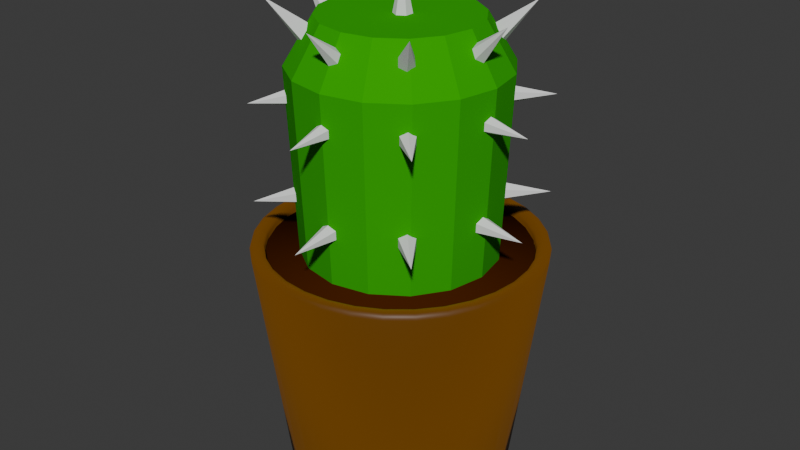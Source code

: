 # Source: plant.pot.blend  (saved by Blender 4.4.32; exported with 4.5.12 LTS)
import bpy
from mathutils import Matrix  # noqa: F401  (used for matrix-valued properties, if any)

bpy.ops.wm.read_factory_settings(use_empty=True)
scene = bpy.context.scene
scene.name = 'Scene'

# ---- collections
col_collection = bpy.data.collections.new('Collection'); scene.collection.children.link(col_collection)
col_collection_2 = bpy.data.collections.new('Collection 2'); scene.collection.children.link(col_collection_2)
col_collection_3 = bpy.data.collections.new('Collection 3'); scene.collection.children.link(col_collection_3)

# ---- materials (node trees are filled in below, after node groups)
mat_pot = bpy.data.materials.new('Pot')
mat_dirt = bpy.data.materials.new('Dirt')
mat_material = bpy.data.materials.new('Material')

# ---- material node trees
mat_pot.use_nodes = True; mat_pot.node_tree.nodes.clear()
_N = mat_pot.node_tree.nodes; _L = mat_pot.node_tree.links
n0 = _N.new('ShaderNodeBsdfPrincipled'); n0.name = 'Principled BSDF'; n0.location = (10, 300)
n0.inputs[0].default_value = (0.1502, 0.05485, 0.0, 1.0)
n0.inputs[7].default_value = 1.0
n0.inputs[13].default_value = 0.443
n1 = _N.new('ShaderNodeOutputMaterial'); n1.name = 'Material Output'; n1.location = (300, 300)
_L.new(n0.outputs[0], n1.inputs[0])
n1.is_active_output = True
mat_dirt.use_nodes = True; mat_dirt.node_tree.nodes.clear()
_N = mat_dirt.node_tree.nodes; _L = mat_dirt.node_tree.links
n0 = _N.new('ShaderNodeBsdfPrincipled'); n0.name = 'Principled BSDF'; n0.location = (10, 300)
n0.inputs[0].default_value = (0.06056, 0.01282, 0.0, 1.0)
n0.inputs[2].default_value = 1.0
n0.inputs[13].default_value = 0.0
n1 = _N.new('ShaderNodeOutputMaterial'); n1.name = 'Material Output'; n1.location = (300, 300)
_L.new(n0.outputs[0], n1.inputs[0])
n1.is_active_output = True
mat_material.use_nodes = True; mat_material.node_tree.nodes.clear()
_N = mat_material.node_tree.nodes; _L = mat_material.node_tree.links
n0 = _N.new('ShaderNodeBsdfPrincipled'); n0.name = 'Principled BSDF'; n0.location = (10, 300)
n0.inputs[0].default_value = (0.0212, 0.3957, 0.0, 1.0)
n0.inputs[2].default_value = 1.0
n0.inputs[3].default_value = 1.0
n1 = _N.new('ShaderNodeOutputMaterial'); n1.name = 'Material Output'; n1.location = (300, 300)
_L.new(n0.outputs[0], n1.inputs[0])
n1.is_active_output = True

# ---- world
world_world = bpy.data.worlds.new('World'); scene.world = world_world
world_world.use_nodes = True; world_world.node_tree.nodes.clear()
_N = world_world.node_tree.nodes; _L = world_world.node_tree.links
n0 = _N.new('ShaderNodeOutputWorld'); n0.name = 'World Output'; n0.location = (300, 300)
n1 = _N.new('ShaderNodeBackground'); n1.name = 'Background'; n1.location = (10, 300)
n1.inputs[0].default_value = (0.05088, 0.05088, 0.05088, 1.0)
_L.new(n1.outputs[0], n0.inputs[0])
n0.is_active_output = True
world_world.color = (0.05088, 0.05088, 0.05088)
world_world.sun_shadow_jitter_overblur = 0.0

# ---- meshes
me_cylinder = bpy.data.meshes.new('Cylinder')
me_cylinder.from_pydata([(-1.795e-10, 0.1186, -0.1189), (-4.484e-12, 0.1492, 0.1189), (-2.155e-11, 0.1438, 0.125), (0.0, 0.148, 0.1232), (0.02315, 0.1164, -0.1189), (0.02806, 0.1411, 0.125), (0.02911, 0.1463, 0.1189), (0.02887, 0.1451, 0.1232), (0.0454, 0.1096, -0.1189), (0.05504, 0.1329, 0.125), (0.0571, 0.1379, 0.1189), (0.05662, 0.1367, 0.1232), (0.06592, 0.09865, -0.1189), (0.07991, 0.1196, 0.125), (0.0829, 0.1241, 0.1189), (0.0822, 0.123, 0.1232), (0.08389, 0.08389, -0.1189), (0.1017, 0.1017, 0.125), (0.1055, 0.1055, 0.1189), (0.1046, 0.1046, 0.1232), (0.09865, 0.06592, -0.1189), (0.1196, 0.07991, 0.125), (0.1241, 0.0829, 0.1189), (0.123, 0.0822, 0.1232), (0.1096, 0.0454, -0.1189), (0.1329, 0.05504, 0.125), (0.1379, 0.0571, 0.1189), (0.1367, 0.05662, 0.1232), (0.1164, 0.02315, -0.1189), (0.1411, 0.02806, 0.125), (0.1463, 0.02911, 0.1189), (0.1451, 0.02887, 0.1232), (0.1186, -5.84e-10, -0.1189), (0.1438, -1.15e-10, 0.125), (0.1492, -1.459e-11, 0.1189), (0.148, -4.366e-11, 0.1232), (0.1164, -0.02315, -0.1189), (0.1411, -0.02806, 0.125), (0.1463, -0.02911, 0.1189), (0.1451, -0.02887, 0.1232), (0.1096, -0.0454, -0.1189), (0.1329, -0.05504, 0.125), (0.1379, -0.0571, 0.1189), (0.1367, -0.05662, 0.1232), (0.09865, -0.06592, -0.1189), (0.1196, -0.07991, 0.125), (0.1241, -0.0829, 0.1189), (0.123, -0.0822, 0.1232), (0.08389, -0.08389, -0.1189), (0.1017, -0.1017, 0.125), (0.1055, -0.1055, 0.1189), (0.1046, -0.1046, 0.1232), (0.06592, -0.09865, -0.1189), (0.07991, -0.1196, 0.125), (0.0829, -0.1241, 0.1189), (0.0822, -0.123, 0.1232), (0.0454, -0.1096, -0.1189), (0.05504, -0.1329, 0.125), (0.0571, -0.1379, 0.1189), (0.05662, -0.1367, 0.1232), (0.02315, -0.1164, -0.1189), (0.1079, -0.02147, -0.1258), (0.02806, -0.1411, 0.125), (0.02911, -0.1463, 0.1189), (0.02887, -0.1451, 0.1232), (-1.795e-10, -0.1186, -0.1189), (0.11, -4.235e-10, -0.1258), (-2.155e-11, -0.1438, 0.125), (-4.484e-12, -0.1492, 0.1189), (0.0, -0.148, 0.1232), (-0.02315, -0.1164, -0.1189), (0.1079, 0.02147, -0.1258), (-0.02806, -0.1411, 0.125), (-0.02911, -0.1463, 0.1189), (-0.02887, -0.1451, 0.1232), (-0.0454, -0.1096, -0.1189), (0.1017, 0.04211, -0.1258), (-0.1017, 0.04211, -0.1258), (-0.05504, -0.1329, 0.125), (-0.0571, -0.1379, 0.1189), (-0.05662, -0.1367, 0.1232), (-0.06592, -0.09865, -0.1189), (-0.06548, -0.098, -0.125), (-0.06548, -0.098, -0.125), (-0.07991, -0.1196, 0.125), (-0.0829, -0.1241, 0.1189), (-0.0822, -0.123, 0.1232), (-0.08389, -0.08389, -0.1189), (0.06113, 0.09149, -0.1258), (0.09149, 0.06113, -0.1258), (-0.1017, -0.1017, 0.125), (-0.1055, -0.1055, 0.1189), (-0.1046, -0.1046, 0.1232), (-0.09865, -0.06592, -0.1189), (-0.1196, -0.07991, 0.125), (-0.1241, -0.0829, 0.1189), (-0.123, -0.0822, 0.1232), (-0.1096, -0.0454, -0.1189), (-0.1089, -0.0451, -0.125), (0.04211, 0.1017, -0.1258), (-0.1089, -0.0451, -0.125), (-0.1329, -0.05504, 0.125), (-0.1379, -0.0571, 0.1189), (-0.1367, -0.05662, 0.1232), (-0.1164, -0.02315, -0.1189), (-0.1156, -0.02299, -0.125), (-2.636e-10, 0.11, -0.1258), (-0.1156, -0.02299, -0.125), (-0.1411, -0.02806, 0.125), (-0.1463, -0.02911, 0.1189), (-0.1451, -0.02887, 0.1232), (-0.1179, -5.986e-10, -0.125), (-0.1186, -5.84e-10, -0.1189), (-0.1179, -5.986e-10, -0.125), (0.02147, 0.1079, -0.1258), (-0.1179, -5.986e-10, -0.125), (-0.1438, -1.15e-10, 0.125), (-0.1492, -1.459e-11, 0.1189), (-0.148, -4.366e-11, 0.1232), (-0.1164, 0.02315, -0.1189), (-0.1156, 0.02299, -0.125), (0.07781, 0.07781, -0.1258), (-0.1156, 0.02299, -0.125), (-0.1411, 0.02806, 0.125), (-0.1463, 0.02911, 0.1189), (-0.1451, 0.02887, 0.1232), (-0.1089, 0.0451, -0.125), (-0.1096, 0.0454, -0.1189), (-0.1089, 0.0451, -0.125), (-0.1017, -0.04211, -0.1258), (-0.1079, -0.02147, -0.1258), (-0.1329, 0.05504, 0.125), (-0.1379, 0.0571, 0.1189), (-0.1367, 0.05662, 0.1232), (-0.098, 0.06548, -0.125), (-0.09865, 0.06592, -0.1189), (-0.098, 0.06548, -0.125), (-0.06113, -0.09149, -0.1258), (-0.09149, -0.06113, -0.1258), (-0.07781, -0.07781, -0.1258), (-0.098, 0.06548, -0.125), (-0.1196, 0.07991, 0.125), (-0.1241, 0.0829, 0.1189), (-0.123, 0.0822, 0.1232), (-0.08334, 0.08334, -0.125), (-0.08389, 0.08389, -0.1189), (-0.08334, 0.08334, -0.125), (-0.04211, -0.1017, -0.1258), (-0.02147, -0.1079, -0.1258), (-0.08334, 0.08334, -0.125), (-0.1017, 0.1017, 0.125), (-0.1055, 0.1055, 0.1189), (-0.1046, 0.1046, 0.1232), (-0.06548, 0.098, -0.125), (-0.06592, 0.09865, -0.1189), (-0.06548, 0.098, -0.125), (0.02147, -0.1079, -0.1258), (0.04211, -0.1017, -0.1258), (-2.636e-10, -0.11, -0.1258), (-0.06548, 0.098, -0.125), (-0.07991, 0.1196, 0.125), (-0.0829, 0.1241, 0.1189), (-0.0822, 0.123, 0.1232), (-0.0454, 0.1096, -0.1189), (0.07781, -0.07781, -0.1258), (0.06113, -0.09149, -0.1258), (-0.05504, 0.1329, 0.125), (-0.0571, 0.1379, 0.1189), (-0.05662, 0.1367, 0.1232), (-0.02315, 0.1164, -0.1189), (0.09149, -0.06113, -0.1258), (0.1017, -0.04211, -0.1258), (-0.02806, 0.1411, 0.125), (-0.02911, 0.1463, 0.1189), (-0.02887, 0.1451, 0.1232), (0.02618, 0.1316, 0.1189), (0.02738, 0.1377, 0.125), (0.02653, 0.1334, 0.1232), (-3.371e-11, 0.1403, 0.125), (-1.062e-10, 0.1342, 0.1189), (-6.548e-11, 0.136, 0.1232), (0.05135, 0.124, 0.1189), (0.05371, 0.1297, 0.125), (0.05204, 0.1256, 0.1232), (0.07454, 0.1116, 0.1189), (0.07797, 0.1167, 0.125), (0.07555, 0.1131, 0.1232), (0.09488, 0.09488, 0.1189), (0.09924, 0.09924, 0.125), (0.09616, 0.09616, 0.1232), (0.1116, 0.07454, 0.1189), (0.1167, 0.07797, 0.125), (0.1131, 0.07555, 0.1232), (0.124, 0.05135, 0.1189), (0.1297, 0.05371, 0.125), (0.1256, 0.05204, 0.1232), (0.1316, 0.02618, 0.1189), (0.1377, 0.02738, 0.125), (0.1334, 0.02653, 0.1232), (0.1342, -2.947e-10, 0.1189), (0.1403, -1.798e-10, 0.125), (0.136, -2.619e-10, 0.1232), (0.1316, -0.02618, 0.1189), (0.1377, -0.02738, 0.125), (0.1334, -0.02653, 0.1232), (0.124, -0.05135, 0.1189), (0.1297, -0.05371, 0.125), (0.1256, -0.05204, 0.1232), (0.1116, -0.07454, 0.1189), (0.1167, -0.07797, 0.125), (0.1131, -0.07555, 0.1232), (0.09488, -0.09488, 0.1189), (0.09924, -0.09924, 0.125), (0.09616, -0.09616, 0.1232), (0.07454, -0.1116, 0.1189), (0.07797, -0.1167, 0.125), (0.07555, -0.1131, 0.1232), (0.05135, -0.124, 0.1189), (0.05371, -0.1297, 0.125), (0.05204, -0.1256, 0.1232), (0.02618, -0.1316, 0.1189), (0.02738, -0.1377, 0.125), (0.02653, -0.1334, 0.1232), (-1.062e-10, -0.1342, 0.1189), (-3.371e-11, -0.1403, 0.125), (-6.548e-11, -0.136, 0.1232), (-0.02618, -0.1316, 0.1189), (-0.02738, -0.1377, 0.125), (-0.02653, -0.1334, 0.1232), (-0.05135, -0.124, 0.1189), (-0.05371, -0.1297, 0.125), (-0.05204, -0.1256, 0.1232), (-0.07454, -0.1116, 0.1189), (-0.07797, -0.1167, 0.125), (-0.07555, -0.1131, 0.1232), (-0.09488, -0.09488, 0.1189), (-0.09924, -0.09924, 0.125), (-0.09616, -0.09616, 0.1232), (-0.1116, -0.07454, 0.1189), (-0.1167, -0.07797, 0.125), (-0.1131, -0.07555, 0.1232), (-0.124, -0.05135, 0.1189), (-0.1297, -0.05371, 0.125), (-0.1256, -0.05204, 0.1232), (-0.1316, -0.02618, 0.1189), (-0.1377, -0.02738, 0.125), (-0.1334, -0.02653, 0.1232), (-0.1342, -2.947e-10, 0.1189), (-0.1403, -1.798e-10, 0.125), (-0.136, -2.619e-10, 0.1232), (-0.1316, 0.02618, 0.1189), (-0.1377, 0.02738, 0.125), (-0.1334, 0.02653, 0.1232), (-0.124, 0.05135, 0.1189), (-0.1297, 0.05371, 0.125), (-0.1256, 0.05204, 0.1232), (-0.1116, 0.07454, 0.1189), (-0.1167, 0.07797, 0.125), (-0.1131, 0.07555, 0.1232), (-0.09488, 0.09488, 0.1189), (-0.09924, 0.09924, 0.125), (-0.09616, 0.09616, 0.1232), (-0.07454, 0.1116, 0.1189), (-0.07797, 0.1167, 0.125), (-0.07555, 0.1131, 0.1232), (-0.05135, 0.124, 0.1189), (-0.05371, 0.1297, 0.125), (-0.05204, 0.1256, 0.1232), (-0.02618, 0.1316, 0.1189), (-0.02738, 0.1377, 0.125), (-0.02653, 0.1334, 0.1232), (0.02607, 0.1311, 0.1068), (0.02618, 0.1316, 0.113), (0.02582, 0.1298, 0.1086), (-1.549e-10, 0.1342, 0.113), (-1.52e-10, 0.1336, 0.1068), (-2.183e-10, 0.1324, 0.1086), (0.05114, 0.1235, 0.1068), (0.05135, 0.124, 0.113), (0.05066, 0.1223, 0.1086), (0.07425, 0.1111, 0.1068), (0.07454, 0.1116, 0.113), (0.07354, 0.1101, 0.1086), (0.0945, 0.0945, 0.1068), (0.09488, 0.09488, 0.113), (0.0936, 0.0936, 0.1086), (0.1111, 0.07425, 0.1068), (0.1116, 0.07454, 0.113), (0.1101, 0.07354, 0.1086), (0.1235, 0.05114, 0.1068), (0.124, 0.05135, 0.113), (0.1223, 0.05066, 0.1086), (0.1311, 0.02607, 0.1068), (0.1316, 0.02618, 0.113), (0.1298, 0.02582, 0.1086), (0.1336, -4.713e-10, 0.1068), (0.1342, -2.947e-10, 0.113), (0.1324, -3.42e-10, 0.1086), (0.1311, -0.02607, 0.1068), (0.1316, -0.02618, 0.113), (0.1298, -0.02582, 0.1086), (0.1235, -0.05114, 0.1068), (0.124, -0.05135, 0.113), (0.1223, -0.05066, 0.1086), (0.1111, -0.07425, 0.1068), (0.1116, -0.07454, 0.113), (0.1101, -0.07354, 0.1086), (0.0945, -0.0945, 0.1068), (0.09488, -0.09488, 0.113), (0.0936, -0.0936, 0.1086), (0.07425, -0.1111, 0.1068), (0.07454, -0.1116, 0.113), (0.07354, -0.1101, 0.1086), (0.05114, -0.1235, 0.1068), (0.05135, -0.124, 0.113), (0.05066, -0.1223, 0.1086), (0.02607, -0.1311, 0.1068), (0.02618, -0.1316, 0.113), (0.02582, -0.1298, 0.1086), (-3.045e-11, -0.1336, 0.1068), (-1.549e-10, -0.1342, 0.113), (-1.819e-10, -0.1324, 0.1086), (-0.02607, -0.1311, 0.1068), (-0.02618, -0.1316, 0.113), (-0.02582, -0.1298, 0.1086), (-0.05114, -0.1235, 0.1068), (-0.05135, -0.124, 0.113), (-0.05066, -0.1223, 0.1086), (-0.07425, -0.1111, 0.1068), (-0.07454, -0.1116, 0.113), (-0.07354, -0.1101, 0.1086), (-0.0945, -0.0945, 0.1068), (-0.09488, -0.09488, 0.113), (-0.0936, -0.0936, 0.1086), (-0.1111, -0.07425, 0.1068), (-0.1116, -0.07454, 0.113), (-0.1101, -0.07354, 0.1086), (-0.1235, -0.05114, 0.1068), (-0.124, -0.05135, 0.113), (-0.1223, -0.05066, 0.1086), (-0.1311, -0.02607, 0.1068), (-0.1316, -0.02618, 0.113), (-0.1298, -0.02582, 0.1086), (-0.1336, -3.498e-10, 0.1068), (-0.1342, -2.947e-10, 0.113), (-0.1324, -3.056e-10, 0.1086), (-0.1311, 0.02607, 0.1068), (-0.1316, 0.02618, 0.113), (-0.1298, 0.02582, 0.1086), (-0.1235, 0.05114, 0.1068), (-0.124, 0.05135, 0.113), (-0.1223, 0.05066, 0.1086), (-0.1111, 0.07425, 0.1068), (-0.1116, 0.07454, 0.113), (-0.1101, 0.07354, 0.1086), (-0.0945, 0.0945, 0.1068), (-0.09488, 0.09488, 0.113), (-0.0936, 0.0936, 0.1086), (-0.07425, 0.1111, 0.1068), (-0.07454, 0.1116, 0.113), (-0.07354, 0.1101, 0.1086), (-0.05114, 0.1235, 0.1068), (-0.05135, 0.124, 0.113), (-0.05066, 0.1223, 0.1086), (-0.02607, 0.1311, 0.1068), (-0.02618, 0.1316, 0.113), (-0.02582, 0.1298, 0.1086), (-0.06548, -0.098, -0.125), (-0.06548, -0.098, -0.125), (-0.06548, -0.098, -0.125), (-0.06548, -0.098, -0.125), (-0.06548, -0.098, -0.125), (-0.06548, -0.098, -0.125), (-0.06548, -0.098, -0.125), (-0.06548, -0.098, -0.125), (-0.06548, -0.098, -0.125), (-0.098, -0.06548, -0.125), (-0.098, -0.06548, -0.125), (-0.1089, -0.0451, -0.125), (-0.1089, -0.0451, -0.125), (-0.1089, -0.0451, -0.125), (-0.1089, -0.0451, -0.125), (-0.1089, -0.0451, -0.125), (-0.1089, -0.0451, -0.125), (-0.1156, -0.02299, -0.125), (-0.1156, -0.02299, -0.125), (-0.1156, -0.02299, -0.125), (-0.1156, -0.02299, -0.125), (-0.1156, -0.02299, -0.125), (-0.1179, -5.986e-10, -0.125), (-0.1179, -5.986e-10, -0.125), (-0.1179, -5.986e-10, -0.125), (-0.1179, -5.986e-10, -0.125), (-0.1179, -5.986e-10, -0.125), (-0.1156, 0.02299, -0.125), (-0.1156, 0.02299, -0.125), (-0.1156, 0.02299, -0.125), (-0.1156, 0.02299, -0.125), (-0.1156, 0.02299, -0.125), (-0.1156, 0.02299, -0.125), (-0.1089, 0.0451, -0.125), (-0.1089, 0.0451, -0.125), (-0.1089, 0.0451, -0.125), (-0.1089, 0.0451, -0.125), (-0.1089, 0.0451, -0.125), (-0.1089, 0.0451, -0.125), (-0.1089, 0.0451, -0.125), (-0.1089, 0.0451, -0.125), (-0.098, 0.06548, -0.125), (-0.098, 0.06548, -0.125), (-0.098, 0.06548, -0.125), (-0.098, 0.06548, -0.125), (-0.098, 0.06548, -0.125), (-0.098, 0.06548, -0.125), (-0.098, 0.06548, -0.125), (-0.098, 0.06548, -0.125), (-0.098, 0.06548, -0.125), (-0.08334, 0.08334, -0.125), (-0.08334, 0.08334, -0.125), (-0.08334, 0.08334, -0.125), (-0.08334, 0.08334, -0.125), (-0.08334, 0.08334, -0.125), (-0.08334, 0.08334, -0.125), (-0.08334, 0.08334, -0.125), (-0.08334, 0.08334, -0.125), (-0.08334, 0.08334, -0.125), (-0.06548, -0.098, -0.125), (-0.06548, -0.098, -0.125), (-0.06548, -0.098, -0.125), (-0.098, -0.06548, -0.125), (-0.1089, -0.0451, -0.125), (-0.1089, -0.0451, -0.125), (-0.1089, -0.0451, -0.125), (-0.1156, -0.02299, -0.125), (-0.1156, -0.02299, -0.125), (-0.1156, -0.02299, -0.125), (-0.1179, -5.986e-10, -0.125), (-0.1179, -5.986e-10, -0.125), (-0.1179, -5.986e-10, -0.125), (-0.1156, 0.02299, -0.125), (-0.1156, 0.02299, -0.125), (-0.1156, 0.02299, -0.125), (-0.1089, 0.0451, -0.125), (-0.1089, 0.0451, -0.125), (-0.1089, 0.0451, -0.125), (-0.1079, 0.02147, -0.1258), (-0.11, -4.235e-10, -0.1258), (-0.098, 0.06548, -0.125), (-0.098, 0.06548, -0.125), (-0.098, 0.06548, -0.125), (-0.08334, 0.08334, -0.125), (-0.08334, 0.08334, -0.125), (-0.08334, 0.08334, -0.125), (-0.09149, 0.06113, -0.1258), (-0.07781, 0.07781, -0.1258), (-0.06113, 0.09149, -0.1258), (-0.04211, 0.1017, -0.1258), (-0.02147, 0.1079, -0.1258), (-6.689e-11, 0.1336, 0.115), (0.02607, 0.1311, 0.115), (0.05114, 0.1235, 0.115), (0.07425, 0.1111, 0.115), (0.0945, 0.0945, 0.115), (0.1111, 0.07425, 0.115), (0.1235, 0.05114, 0.115), (0.1311, 0.02607, 0.115), (0.1336, -4.713e-10, 0.115), (0.1311, -0.02607, 0.115), (0.1235, -0.05114, 0.115), (0.1111, -0.07425, 0.115), (0.0945, -0.0945, 0.115), (0.07425, -0.1111, 0.115), (0.05114, -0.1235, 0.115), (0.02607, -0.1311, 0.115), (5.465e-11, -0.1336, 0.115), (-0.02607, -0.1311, 0.115), (-0.05114, -0.1235, 0.115), (-0.07425, -0.1111, 0.115), (-0.0945, -0.0945, 0.115), (-0.1111, -0.07425, 0.115), (-0.1235, -0.05114, 0.115), (-0.1311, -0.02607, 0.115), (-0.1336, -3.498e-10, 0.115), (-0.1311, 0.02607, 0.115), (-0.1235, 0.05114, 0.115), (-0.1111, 0.07425, 0.115), (-0.0945, 0.0945, 0.115), (-0.07425, 0.1111, 0.115), (-0.05114, 0.1235, 0.115), (-0.02607, 0.1311, 0.115)], [(98, 100), (105, 107), (115, 111), (113, 115), (159, 153), (155, 159), (377, 376), (382, 381), (386, 388), (387, 386), (391, 393), (392, 391), (397, 399), (398, 397), (401, 405), (128, 402), (401, 126), (382, 100), (387, 107), (392, 115), (376, 429)], [(169, 173, 1, 0), (87, 93, 138, 139), (36, 40, 171, 61), (119, 124, 132, 127), (13, 9, 182, 185), (196, 193, 290, 293), (12, 14, 18, 16), (48, 50, 54, 52), (93, 95, 102, 97), (163, 167, 173, 169), (32, 34, 38, 36), (70, 73, 79, 75), (127, 132, 142, 135), (16, 18, 22, 20), (52, 54, 58, 56), (97, 102, 109, 104), (175, 179, 274, 272), (36, 38, 42, 40), (75, 79, 85, 81), (135, 142, 151, 145), (20, 22, 26, 24), (56, 58, 63, 60), (104, 109, 117, 112), (2, 172, 269, 178), (4, 6, 10, 8), (40, 42, 46, 44), (81, 85, 91, 87), (145, 151, 161, 154), (24, 26, 30, 28), (60, 63, 68, 65), (112, 117, 124, 119), (8, 10, 14, 12), (44, 46, 50, 48), (87, 91, 95, 93), (154, 161, 167, 163), (28, 30, 34, 32), (65, 68, 73, 70), (238, 235, 332, 335), (199, 196, 293, 296), (241, 238, 335, 338), (202, 199, 296, 299), (244, 241, 338, 341), (205, 202, 299, 302), (247, 244, 341, 344), (208, 205, 302, 305), (250, 247, 344, 347), (211, 208, 305, 308), (253, 250, 347, 350), (214, 211, 308, 311), (256, 253, 350, 353), (217, 214, 311, 314), (259, 256, 353, 356), (220, 217, 314, 317), (181, 175, 272, 278), (262, 259, 356, 359), (223, 220, 317, 320), (179, 268, 365, 274), (265, 262, 359, 362), (226, 223, 320, 323), (187, 184, 281, 284), (268, 265, 362, 365), (229, 226, 323, 326), (190, 187, 284, 287), (364, 361, 488, 489), (232, 229, 326, 329), (193, 190, 287, 290), (184, 181, 278, 281), (235, 232, 329, 332), (49, 45, 209, 212), (94, 90, 236, 239), (166, 160, 263, 266), (33, 29, 197, 200), (72, 67, 224, 227), (131, 123, 251, 254), (17, 13, 185, 188), (53, 49, 212, 215), (101, 94, 239, 242), (172, 166, 266, 269), (37, 33, 200, 203), (78, 72, 227, 230), (141, 131, 254, 257), (21, 17, 188, 191), (57, 53, 215, 218), (108, 101, 242, 245), (0, 1, 6, 4), (5, 2, 178, 176), (41, 37, 203, 206), (84, 78, 230, 233), (150, 141, 257, 260), (25, 21, 191, 194), (62, 57, 218, 221), (116, 108, 245, 248), (9, 5, 176, 182), (45, 41, 206, 209), (90, 84, 233, 236), (160, 150, 260, 263), (29, 25, 194, 197), (67, 62, 221, 224), (123, 116, 248, 251), (106, 114, 99, 88, 121, 89, 76, 71, 66, 61, 171, 170, 164, 165, 157, 156, 158, 148, 147, 137, 139, 138, 129, 130, 446, 445, 77, 453, 454, 455, 456, 457), (44, 48, 164, 170), (367, 371, 372, 375), (368, 373, 372, 371), (369, 374, 372, 373), (370, 375, 372, 374), (378, 380, 381, 383), (402, 406, 404, 405), (403, 407, 404, 406), (408, 412, 413, 416), (409, 414, 413, 412), (410, 415, 413, 414), (411, 416, 413, 415), (417, 421, 422, 425), (418, 423, 422, 421), (419, 424, 422, 423), (420, 425, 422, 424), (6, 1, 3, 7), (7, 3, 2, 5), (10, 6, 7, 11), (11, 7, 5, 9), (14, 10, 11, 15), (15, 11, 9, 13), (18, 14, 15, 19), (19, 15, 13, 17), (22, 18, 19, 23), (23, 19, 17, 21), (26, 22, 23, 27), (27, 23, 21, 25), (30, 26, 27, 31), (31, 27, 25, 29), (34, 30, 31, 35), (35, 31, 29, 33), (38, 34, 35, 39), (39, 35, 33, 37), (42, 38, 39, 43), (43, 39, 37, 41), (46, 42, 43, 47), (47, 43, 41, 45), (50, 46, 47, 51), (51, 47, 45, 49), (54, 50, 51, 55), (55, 51, 49, 53), (58, 54, 55, 59), (59, 55, 53, 57), (63, 58, 59, 64), (64, 59, 57, 62), (68, 63, 64, 69), (69, 64, 62, 67), (73, 68, 69, 74), (74, 69, 67, 72), (79, 73, 74, 80), (80, 74, 72, 78), (85, 79, 80, 86), (86, 80, 78, 84), (91, 85, 86, 92), (92, 86, 84, 90), (95, 91, 92, 96), (96, 92, 90, 94), (102, 95, 96, 103), (103, 96, 94, 101), (109, 102, 103, 110), (110, 103, 101, 108), (117, 109, 110, 118), (118, 110, 108, 116), (124, 117, 118, 125), (125, 118, 116, 123), (132, 124, 125, 133), (133, 125, 123, 131), (142, 132, 133, 143), (143, 133, 131, 141), (151, 142, 143, 152), (152, 143, 141, 150), (161, 151, 152, 162), (162, 152, 150, 160), (167, 161, 162, 168), (168, 162, 160, 166), (173, 167, 168, 174), (174, 168, 166, 172), (1, 173, 174, 3), (3, 174, 172, 2), (176, 178, 180, 177), (177, 180, 179, 175), (182, 176, 177, 183), (183, 177, 175, 181), (185, 182, 183, 186), (186, 183, 181, 184), (188, 185, 186, 189), (189, 186, 184, 187), (191, 188, 189, 192), (192, 189, 187, 190), (194, 191, 192, 195), (195, 192, 190, 193), (197, 194, 195, 198), (198, 195, 193, 196), (200, 197, 198, 201), (201, 198, 196, 199), (203, 200, 201, 204), (204, 201, 199, 202), (206, 203, 204, 207), (207, 204, 202, 205), (209, 206, 207, 210), (210, 207, 205, 208), (212, 209, 210, 213), (213, 210, 208, 211), (215, 212, 213, 216), (216, 213, 211, 214), (218, 215, 216, 219), (219, 216, 214, 217), (221, 218, 219, 222), (222, 219, 217, 220), (224, 221, 222, 225), (225, 222, 220, 223), (227, 224, 225, 228), (228, 225, 223, 226), (230, 227, 228, 231), (231, 228, 226, 229), (233, 230, 231, 234), (234, 231, 229, 232), (236, 233, 234, 237), (237, 234, 232, 235), (239, 236, 237, 240), (240, 237, 235, 238), (242, 239, 240, 243), (243, 240, 238, 241), (245, 242, 243, 246), (246, 243, 241, 244), (248, 245, 246, 249), (249, 246, 244, 247), (251, 248, 249, 252), (252, 249, 247, 250), (254, 251, 252, 255), (255, 252, 250, 253), (257, 254, 255, 258), (258, 255, 253, 256), (260, 257, 258, 261), (261, 258, 256, 259), (263, 260, 261, 264), (264, 261, 259, 262), (266, 263, 264, 267), (267, 264, 262, 265), (269, 266, 267, 270), (270, 267, 265, 268), (178, 269, 270, 180), (180, 270, 268, 179), (272, 274, 276, 273), (273, 276, 275, 271), (278, 272, 273, 279), (279, 273, 271, 277), (281, 278, 279, 282), (282, 279, 277, 280), (284, 281, 282, 285), (285, 282, 280, 283), (287, 284, 285, 288), (288, 285, 283, 286), (290, 287, 288, 291), (291, 288, 286, 289), (293, 290, 291, 294), (294, 291, 289, 292), (296, 293, 294, 297), (297, 294, 292, 295), (299, 296, 297, 300), (300, 297, 295, 298), (302, 299, 300, 303), (303, 300, 298, 301), (305, 302, 303, 306), (306, 303, 301, 304), (308, 305, 306, 309), (309, 306, 304, 307), (311, 308, 309, 312), (312, 309, 307, 310), (314, 311, 312, 315), (315, 312, 310, 313), (317, 314, 315, 318), (318, 315, 313, 316), (320, 317, 318, 321), (321, 318, 316, 319), (323, 320, 321, 324), (324, 321, 319, 322), (326, 323, 324, 327), (327, 324, 322, 325), (329, 326, 327, 330), (330, 327, 325, 328), (332, 329, 330, 333), (333, 330, 328, 331), (335, 332, 333, 336), (336, 333, 331, 334), (338, 335, 336, 339), (339, 336, 334, 337), (341, 338, 339, 342), (342, 339, 337, 340), (344, 341, 342, 345), (345, 342, 340, 343), (347, 344, 345, 348), (348, 345, 343, 346), (350, 347, 348, 351), (351, 348, 346, 349), (353, 350, 351, 354), (354, 351, 349, 352), (356, 353, 354, 357), (357, 354, 352, 355), (359, 356, 357, 360), (360, 357, 355, 358), (362, 359, 360, 363), (363, 360, 358, 361), (365, 362, 363, 366), (366, 363, 361, 364), (274, 365, 366, 276), (276, 366, 364, 275), (398, 122, 120, 395), (136, 410, 414, 140), (140, 414, 409, 134), (82, 369, 373, 83), (146, 419, 423, 149), (149, 423, 418, 144), (403, 443, 444, 407), (407, 444, 442, 400), (439, 394, 399, 441), (441, 399, 396, 440), (411, 448, 449, 416), (416, 449, 447, 408), (420, 451, 452, 425), (425, 452, 450, 417), (370, 427, 428, 375), (375, 428, 426, 367), (379, 431, 432, 383), (383, 432, 430, 378), (385, 434, 435, 388), (388, 435, 433, 384), (390, 437, 438, 393), (393, 438, 436, 389), (75, 81, 137, 147), (28, 32, 66, 71), (65, 70, 148, 158), (169, 0, 106, 457), (20, 24, 76, 89), (119, 127, 77, 445), (56, 60, 156, 157), (154, 163, 456, 455), (104, 112, 446, 130), (135, 145, 454, 453), (12, 16, 121, 88), (48, 52, 165, 164), (93, 97, 129, 138), (4, 8, 99, 114), (40, 44, 170, 171), (81, 87, 139, 137), (32, 36, 61, 66), (70, 75, 147, 148), (24, 28, 71, 76), (60, 65, 158, 156), (163, 169, 457, 456), (16, 20, 89, 121), (127, 135, 453, 77), (112, 119, 445, 446), (52, 56, 157, 165), (145, 154, 455, 454), (97, 104, 130, 129), (0, 4, 114, 106), (8, 12, 88, 99), (459, 458, 489, 488, 487, 486, 485, 484, 483, 482, 481, 480, 479, 478, 477, 476, 475, 474, 473, 472, 471, 470, 469, 468, 467, 466, 465, 464, 463, 462, 461, 460), (340, 337, 480, 481), (316, 313, 472, 473), (292, 289, 464, 465), (349, 346, 483, 484), (325, 322, 475, 476), (301, 298, 467, 468), (277, 271, 459, 460), (275, 364, 489, 458), (358, 355, 486, 487), (334, 331, 478, 479), (310, 307, 470, 471), (286, 283, 462, 463), (343, 340, 481, 482), (319, 316, 473, 474), (295, 292, 465, 466), (352, 349, 484, 485), (328, 325, 476, 477), (304, 301, 468, 469), (280, 277, 460, 461), (361, 358, 487, 488), (337, 334, 479, 480), (313, 310, 471, 472), (289, 286, 463, 464), (346, 343, 482, 483), (322, 319, 474, 475), (298, 295, 466, 467), (271, 275, 458, 459), (355, 352, 485, 486), (331, 328, 477, 478), (307, 304, 469, 470), (283, 280, 461, 462)])
me_cylinder.polygons.foreach_set('use_smooth', [True] * 391)
me_cylinder.polygons.foreach_set('material_index', [0, 0, 0, 0, 0, 0, 0, 0, 0, 0, 0, 0, 0, 0, 0, 0, 0, 0, 0, 0, 0, 0, 0, 0, 0, 0, 0, 0, 0, 0, 0, 0, 0, 0, 0, 0, 0, 0, 0, 0, 0, 0, 0, 0, 0, 0, 0, 0, 0, 0, 0, 0, 0, 0, 0, 0, 0, 0, 0, 0, 0, 0, 0, 0, 0, 0, 0, 0, 0, 0, 0, 0, 0, 0, 0, 0, 0, 0, 0, 0, 0, 0, 0, 0, 0, 0, 0, 0, 0, 0, 0, 0, 0, 0, 0, 0, 0, 0, 0, 0, 0, 0, 0, 0, 0, 0, 0, 0, 0, 0, 0, 0, 0, 0, 0, 0, 0, 0, 0, 0, 0, 0, 0, 0, 0, 0, 0, 0, 0, 0, 0, 0, 0, 0, 0, 0, 0, 0, 0, 0, 0, 0, 0, 0, 0, 0, 0, 0, 0, 0, 0, 0, 0, 0, 0, 0, 0, 0, 0, 0, 0, 0, 0, 0, 0, 0, 0, 0, 0, 0, 0, 0, 0, 0, 0, 0, 0, 0, 0, 0, 0, 0, 0, 0, 0, 0, 0, 0, 0, 0, 0, 0, 0, 0, 0, 0, 0, 0, 0, 0, 0, 0, 0, 0, 0, 0, 0, 0, 0, 0, 0, 0, 0, 0, 0, 0, 0, 0, 0, 0, 0, 0, 0, 0, 0, 0, 0, 0, 0, 0, 0, 0, 0, 0, 0, 0, 0, 0, 0, 0, 0, 0, 0, 0, 0, 0, 0, 0, 0, 0, 0, 0, 0, 0, 0, 0, 0, 0, 0, 0, 0, 0, 0, 0, 0, 0, 0, 0, 0, 0, 0, 0, 0, 0, 0, 0, 0, 0, 0, 0, 0, 0, 0, 0, 0, 0, 0, 0, 0, 0, 0, 0, 0, 0, 0, 0, 0, 0, 0, 0, 0, 0, 0, 0, 0, 0, 0, 0, 0, 0, 0, 0, 0, 0, 0, 0, 0, 0, 0, 0, 0, 0, 0, 0, 0, 0, 0, 0, 0, 0, 0, 0, 0, 0, 0, 0, 0, 0, 0, 0, 0, 0, 0, 0, 0, 0, 0, 0, 0, 0, 0, 0, 0, 0, 0, 0, 0, 0, 0, 1, 0, 0, 0, 0, 0, 0, 0, 0, 0, 0, 0, 0, 0, 0, 0, 0, 0, 0, 0, 0, 0, 0, 0, 0, 0, 0, 0, 0, 0, 0, 0])
_uv = me_cylinder.uv_layers.new(name='UVMap')
_uv.uv.foreach_set('vector', [0.03125, 0.5122, 0.03125, 0.9878, 0.0, 0.9878, 0.0, 0.5122, 0.375, 0.5122, 0.3438, 0.5122, 0.3438, 0.5122, 0.375, 0.5122, 0.7188, 0.5122, 0.6875, 0.5122, 0.6875, 0.5122, 0.7188, 0.5122, 0.2188, 0.5122, 0.2188, 0.9878, 0.1875, 0.9878, 0.1875, 0.5122, 0.9062, 1.0, 0.9375, 1.0, 0.9375, 1.0, 0.9062, 1.0, 0.7812, 1.0, 0.8125, 1.0, 0.8125, 1.0, 0.7812, 1.0, 0.9062, 0.5122, 0.9062, 0.9878, 0.875, 0.9878, 0.875, 0.5122, 0.625, 0.5122, 0.625, 0.9878, 0.5938, 0.9878, 0.5938, 0.5122, 0.3438, 0.5122, 0.3438, 0.9878, 0.3125, 0.9878, 0.3125, 0.5122, 0.0625, 0.5122, 0.0625, 0.9878, 0.03125, 0.9878, 0.03125, 0.5122, 0.75, 0.5122, 0.75, 0.9878, 0.7188, 0.9878, 0.7188, 0.5122, 0.4688, 0.5122, 0.4688, 0.9878, 0.4375, 0.9878, 0.4375, 0.5122, 0.1875, 0.5122, 0.1875, 0.9878, 0.1562, 0.9878, 0.1562, 0.5122, 0.875, 0.5122, 0.875, 0.9878, 0.8437, 0.9878, 0.8438, 0.5122, 0.5938, 0.5122, 0.5938, 0.9878, 0.5625, 0.9878, 0.5625, 0.5122, 0.3125, 0.5122, 0.3125, 0.9878, 0.2812, 0.9878, 0.2812, 0.5122, 0.9688, 1.0, 1.0, 1.0, 1.0, 1.0, 0.9687, 1.0, 0.7188, 0.5122, 0.7188, 0.9878, 0.6875, 0.9878, 0.6875, 0.5122, 0.4375, 0.5122, 0.4375, 0.9878, 0.4062, 0.9878, 0.4062, 0.5122, 0.1562, 0.5122, 0.1562, 0.9878, 0.125, 0.9878, 0.125, 0.5122, 0.8438, 0.5122, 0.8437, 0.9878, 0.8125, 0.9878, 0.8125, 0.5122, 0.5625, 0.5122, 0.5625, 0.9878, 0.5312, 0.9878, 0.5312, 0.5122, 0.2812, 0.5122, 0.2812, 0.9878, 0.25, 0.9878, 0.25, 0.5122, 0.0, 1.0, 0.03125, 1.0, 0.03125, 1.0, 0.0, 1.0, 0.9688, 0.5122, 0.9688, 0.9878, 0.9375, 0.9878, 0.9375, 0.5122, 0.6875, 0.5122, 0.6875, 0.9878, 0.6562, 0.9878, 0.6562, 0.5122, 0.4062, 0.5122, 0.4062, 0.9878, 0.375, 0.9878, 0.375, 0.5122, 0.125, 0.5122, 0.125, 0.9878, 0.09375, 0.9878, 0.09375, 0.5122, 0.8125, 0.5122, 0.8125, 0.9878, 0.7812, 0.9878, 0.7812, 0.5122, 0.5312, 0.5122, 0.5312, 0.9878, 0.5, 0.9878, 0.5, 0.5122, 0.25, 0.5122, 0.25, 0.9878, 0.2188, 0.9878, 0.2188, 0.5122, 0.9375, 0.5122, 0.9375, 0.9878, 0.9062, 0.9878, 0.9062, 0.5122, 0.6562, 0.5122, 0.6562, 0.9878, 0.625, 0.9878, 0.625, 0.5122, 0.375, 0.5122, 0.375, 0.9878, 0.3438, 0.9878, 0.3438, 0.5122, 0.09375, 0.5122, 0.09375, 0.9878, 0.0625, 0.9878, 0.0625, 0.5122, 0.7812, 0.5122, 0.7812, 0.9878, 0.75, 0.9878, 0.75, 0.5122, 0.5, 0.5122, 0.5, 0.9878, 0.4688, 0.9878, 0.4688, 0.5122, 0.3438, 1.0, 0.375, 1.0, 0.375, 1.0, 0.3438, 1.0, 0.75, 1.0, 0.7812, 1.0, 0.7812, 1.0, 0.75, 1.0, 0.3125, 1.0, 0.3438, 1.0, 0.3438, 1.0, 0.3125, 1.0, 0.7188, 1.0, 0.75, 1.0, 0.75, 1.0, 0.7188, 1.0, 0.2812, 1.0, 0.3125, 1.0, 0.3125, 1.0, 0.2812, 1.0, 0.6875, 1.0, 0.7188, 1.0, 0.7188, 1.0, 0.6875, 1.0, 0.25, 1.0, 0.2812, 1.0, 0.2812, 1.0, 0.25, 1.0, 0.6562, 1.0, 0.6875, 1.0, 0.6875, 1.0, 0.6562, 1.0, 0.2188, 1.0, 0.25, 1.0, 0.25, 1.0, 0.2188, 1.0, 0.625, 1.0, 0.6562, 1.0, 0.6562, 1.0, 0.625, 1.0, 0.1875, 1.0, 0.2188, 1.0, 0.2188, 1.0, 0.1875, 1.0, 0.5938, 1.0, 0.625, 1.0, 0.625, 1.0, 0.5938, 1.0, 0.1562, 1.0, 0.1875, 1.0, 0.1875, 1.0, 0.1562, 1.0, 0.5625, 1.0, 0.5938, 1.0, 0.5938, 1.0, 0.5625, 1.0, 0.125, 1.0, 0.1562, 1.0, 0.1562, 1.0, 0.125, 1.0, 0.5312, 1.0, 0.5625, 1.0, 0.5625, 1.0, 0.5312, 1.0, 0.9375, 1.0, 0.9688, 1.0, 0.9687, 1.0, 0.9375, 1.0, 0.09375, 1.0, 0.125, 1.0, 0.125, 1.0, 0.09375, 1.0, 0.5, 1.0, 0.5312, 1.0, 0.5312, 1.0, 0.5, 1.0, 0.0, 1.0, 0.03125, 1.0, 0.03125, 1.0, 0.0, 1.0, 0.0625, 1.0, 0.09375, 1.0, 0.09375, 1.0, 0.0625, 1.0, 0.4688, 1.0, 0.5, 1.0, 0.5, 1.0, 0.4688, 1.0, 0.875, 1.0, 0.9062, 1.0, 0.9062, 1.0, 0.875, 1.0, 0.03125, 1.0, 0.0625, 1.0, 0.0625, 1.0, 0.03125, 1.0, 0.4375, 1.0, 0.4688, 1.0, 0.4688, 1.0, 0.4375, 1.0, 0.8438, 1.0, 0.875, 1.0, 0.875, 1.0, 0.8438, 1.0, 0.2053, 0.4746, 0.1624, 0.4615, 0.1624, 0.4615, 0.2053, 0.4746, 0.4062, 1.0, 0.4375, 1.0, 0.4375, 1.0, 0.4062, 1.0, 0.8125, 1.0, 0.8438, 1.0, 0.8438, 1.0, 0.8125, 1.0, 0.9062, 1.0, 0.9375, 1.0, 0.9375, 1.0, 0.9062, 1.0, 0.375, 1.0, 0.4062, 1.0, 0.4062, 1.0, 0.375, 1.0, 0.625, 1.0, 0.6562, 1.0, 0.6562, 1.0, 0.625, 1.0, 0.3438, 1.0, 0.375, 1.0, 0.375, 1.0, 0.3438, 1.0, 0.0625, 1.0, 0.09375, 1.0, 0.09375, 1.0, 0.0625, 1.0, 0.75, 1.0, 0.7812, 1.0, 0.7812, 1.0, 0.75, 1.0, 0.4688, 1.0, 0.5, 1.0, 0.5, 1.0, 0.4688, 1.0, 0.1875, 1.0, 0.2188, 1.0, 0.2188, 1.0, 0.1875, 1.0, 0.875, 1.0, 0.9062, 1.0, 0.9062, 1.0, 0.875, 1.0, 0.5938, 1.0, 0.625, 1.0, 0.625, 1.0, 0.5938, 1.0, 0.3125, 1.0, 0.3438, 1.0, 0.3438, 1.0, 0.3125, 1.0, 0.03125, 1.0, 0.0625, 1.0, 0.0625, 1.0, 0.03125, 1.0, 0.7188, 1.0, 0.75, 1.0, 0.75, 1.0, 0.7188, 1.0, 0.4375, 1.0, 0.4688, 1.0, 0.4688, 1.0, 0.4375, 1.0, 0.1562, 1.0, 0.1875, 1.0, 0.1875, 1.0, 0.1562, 1.0, 0.8438, 1.0, 0.875, 1.0, 0.875, 1.0, 0.8437, 1.0, 0.5625, 1.0, 0.5938, 1.0, 0.5938, 1.0, 0.5625, 1.0, 0.2812, 1.0, 0.3125, 1.0, 0.3125, 1.0, 0.2812, 1.0, 1.0, 0.5122, 1.0, 0.9878, 0.9688, 0.9878, 0.9688, 0.5122, 0.9688, 1.0, 1.0, 1.0, 1.0, 1.0, 0.9688, 1.0, 0.6875, 1.0, 0.7188, 1.0, 0.7188, 1.0, 0.6875, 1.0, 0.4062, 1.0, 0.4375, 1.0, 0.4375, 1.0, 0.4062, 1.0, 0.125, 1.0, 0.1562, 1.0, 0.1562, 1.0, 0.125, 1.0, 0.8125, 1.0, 0.8438, 1.0, 0.8437, 1.0, 0.8125, 1.0, 0.5312, 1.0, 0.5625, 1.0, 0.5625, 1.0, 0.5312, 1.0, 0.25, 1.0, 0.2812, 1.0, 0.2812, 1.0, 0.25, 1.0, 0.9375, 1.0, 0.9688, 1.0, 0.9688, 1.0, 0.9375, 1.0, 0.6562, 1.0, 0.6875, 1.0, 0.6875, 1.0, 0.6562, 1.0, 0.375, 1.0, 0.4062, 1.0, 0.4062, 1.0, 0.375, 1.0, 0.09375, 1.0, 0.125, 1.0, 0.125, 1.0, 0.09375, 1.0, 0.7812, 1.0, 0.8125, 1.0, 0.8125, 1.0, 0.7812, 1.0, 0.5, 1.0, 0.5312, 1.0, 0.5312, 1.0, 0.5, 1.0, 0.2188, 1.0, 0.25, 1.0, 0.25, 1.0, 0.2188, 1.0, 0.0, 0.5122, 0.9688, 0.5122, 0.9375, 0.5122, 0.9062, 0.5122, 0.875, 0.5122, 0.8438, 0.5122, 0.8125, 0.5122, 0.7812, 0.5122, 0.75, 0.5122, 0.7188, 0.5122, 0.6875, 0.5122, 0.6562, 0.5122, 0.625, 0.5122, 0.5938, 0.5122, 0.5625, 0.5122, 0.5312, 0.5122, 0.5, 0.5122, 0.4688, 0.5122, 0.4375, 0.5122, 0.4062, 0.5122, 0.375, 0.5122, 0.3438, 0.5122, 0.3125, 0.5122, 0.2812, 0.5122, 0.25, 0.5122, 0.2188, 0.5122, 0.1875, 0.5122, 0.1562, 0.5122, 0.125, 0.5122, 0.09375, 0.5122, 0.0625, 0.5122, 0.03125, 0.5122, 0.6562, 0.5122, 0.625, 0.5122, 0.625, 0.5122, 0.6562, 0.5122, 0.4062, 0.5, 0.4062, 0.5, 0.4062, 0.5, 0.4062, 0.5, 0.4062, 0.5, 0.4062, 0.5, 0.4062, 0.5, 0.4062, 0.5, 0.4062, 0.5, 0.4062, 0.5, 0.4062, 0.5, 0.4062, 0.5, 0.4062, 0.5, 0.4062, 0.5, 0.4062, 0.5, 0.4062, 0.5, 0.3125, 0.5, 0.3125, 0.5, 0.3125, 0.5, 0.3125, 0.5, 0.1875, 0.5, 0.1875, 0.5, 0.1875, 0.5, 0.1875, 0.5, 0.1875, 0.5, 0.1875, 0.5, 0.1875, 0.5, 0.1875, 0.5, 0.1562, 0.5, 0.1562, 0.5, 0.1562, 0.5, 0.1562, 0.5, 0.1562, 0.5, 0.1562, 0.5, 0.1562, 0.5, 0.1562, 0.5, 0.1562, 0.5, 0.1562, 0.5, 0.1562, 0.5, 0.1562, 0.5, 0.1562, 0.5, 0.1562, 0.5, 0.1562, 0.5, 0.1562, 0.5, 0.125, 0.5, 0.125, 0.5, 0.125, 0.5, 0.125, 0.5, 0.125, 0.5, 0.125, 0.5, 0.125, 0.5, 0.125, 0.5, 0.125, 0.5, 0.125, 0.5, 0.125, 0.5, 0.125, 0.5, 0.125, 0.5, 0.125, 0.5, 0.125, 0.5, 0.125, 0.5, 0.9688, 0.9878, 1.0, 0.9878, 0.9998, 1.0, 0.9688, 1.0, 0.9688, 1.0, 0.9998, 1.0, 1.0, 1.0, 0.9688, 1.0, 0.9375, 0.9878, 0.9688, 0.9878, 0.9688, 1.0, 0.9375, 1.0, 0.9375, 1.0, 0.9688, 1.0, 0.9688, 1.0, 0.9375, 1.0, 0.9062, 0.9878, 0.9375, 0.9878, 0.9375, 1.0, 0.9062, 1.0, 0.9062, 1.0, 0.9375, 1.0, 0.9375, 1.0, 0.9062, 1.0, 0.875, 0.9878, 0.9062, 0.9878, 0.9062, 1.0, 0.875, 1.0, 0.875, 1.0, 0.9062, 1.0, 0.9062, 1.0, 0.875, 1.0, 0.8437, 0.9878, 0.875, 0.9878, 0.875, 1.0, 0.8438, 1.0, 0.8438, 1.0, 0.875, 1.0, 0.875, 1.0, 0.8438, 1.0, 0.8125, 0.9878, 0.8437, 0.9878, 0.8438, 1.0, 0.8125, 1.0, 0.8125, 1.0, 0.8438, 1.0, 0.8438, 1.0, 0.8125, 1.0, 0.7812, 0.9878, 0.8125, 0.9878, 0.8125, 1.0, 0.7812, 1.0, 0.7812, 1.0, 0.8125, 1.0, 0.8125, 1.0, 0.7812, 1.0, 0.75, 0.9878, 0.7812, 0.9878, 0.7812, 1.0, 0.75, 1.0, 0.75, 1.0, 0.7812, 1.0, 0.7812, 1.0, 0.75, 1.0, 0.7188, 0.9878, 0.75, 0.9878, 0.75, 1.0, 0.7188, 1.0, 0.7188, 1.0, 0.75, 1.0, 0.75, 1.0, 0.7188, 1.0, 0.6875, 0.9878, 0.7188, 0.9878, 0.7188, 1.0, 0.6875, 1.0, 0.6875, 1.0, 0.7188, 1.0, 0.7188, 1.0, 0.6875, 1.0, 0.6562, 0.9878, 0.6875, 0.9878, 0.6875, 1.0, 0.6562, 1.0, 0.6562, 1.0, 0.6875, 1.0, 0.6875, 1.0, 0.6562, 1.0, 0.625, 0.9878, 0.6562, 0.9878, 0.6562, 1.0, 0.625, 1.0, 0.625, 1.0, 0.6562, 1.0, 0.6562, 1.0, 0.625, 1.0, 0.5938, 0.9878, 0.625, 0.9878, 0.625, 1.0, 0.5938, 1.0, 0.5938, 1.0, 0.625, 1.0, 0.625, 1.0, 0.5938, 1.0, 0.5625, 0.9878, 0.5938, 0.9878, 0.5938, 1.0, 0.5625, 1.0, 0.5625, 1.0, 0.5938, 1.0, 0.5938, 1.0, 0.5625, 1.0, 0.5312, 0.9878, 0.5625, 0.9878, 0.5625, 1.0, 0.5312, 1.0, 0.5312, 1.0, 0.5625, 1.0, 0.5625, 1.0, 0.5312, 1.0, 0.5, 0.9878, 0.5312, 0.9878, 0.5312, 1.0, 0.5, 1.0, 0.5, 1.0, 0.5312, 1.0, 0.5312, 1.0, 0.5, 1.0, 0.4688, 0.9878, 0.5, 0.9878, 0.5, 1.0, 0.4688, 1.0, 0.4688, 1.0, 0.5, 1.0, 0.5, 1.0, 0.4688, 1.0, 0.4375, 0.9878, 0.4688, 0.9878, 0.4688, 1.0, 0.4375, 1.0, 0.4375, 1.0, 0.4688, 1.0, 0.4688, 1.0, 0.4375, 1.0, 0.4062, 0.9878, 0.4375, 0.9878, 0.4375, 1.0, 0.4062, 1.0, 0.4062, 1.0, 0.4375, 1.0, 0.4375, 1.0, 0.4062, 1.0, 0.375, 0.9878, 0.4062, 0.9878, 0.4062, 1.0, 0.375, 1.0, 0.375, 1.0, 0.4062, 1.0, 0.4062, 1.0, 0.375, 1.0, 0.3438, 0.9878, 0.375, 0.9878, 0.375, 1.0, 0.3438, 1.0, 0.3438, 1.0, 0.375, 1.0, 0.375, 1.0, 0.3438, 1.0, 0.3125, 0.9878, 0.3438, 0.9878, 0.3438, 1.0, 0.3125, 1.0, 0.3125, 1.0, 0.3438, 1.0, 0.3438, 1.0, 0.3125, 1.0, 0.2812, 0.9878, 0.3125, 0.9878, 0.3125, 1.0, 0.2812, 1.0, 0.2812, 1.0, 0.3125, 1.0, 0.3125, 1.0, 0.2812, 1.0, 0.25, 0.9878, 0.2812, 0.9878, 0.2812, 1.0, 0.25, 1.0, 0.25, 1.0, 0.2812, 1.0, 0.2812, 1.0, 0.25, 1.0, 0.2188, 0.9878, 0.25, 0.9878, 0.25, 1.0, 0.2188, 1.0, 0.2188, 1.0, 0.25, 1.0, 0.25, 1.0, 0.2188, 1.0, 0.1875, 0.9878, 0.2188, 0.9878, 0.2188, 1.0, 0.1875, 1.0, 0.1875, 1.0, 0.2188, 1.0, 0.2188, 1.0, 0.1875, 1.0, 0.1562, 0.9878, 0.1875, 0.9878, 0.1875, 1.0, 0.1562, 1.0, 0.1562, 1.0, 0.1875, 1.0, 0.1875, 1.0, 0.1562, 1.0, 0.125, 0.9878, 0.1562, 0.9878, 0.1562, 1.0, 0.125, 1.0, 0.125, 1.0, 0.1562, 1.0, 0.1562, 1.0, 0.125, 1.0, 0.09375, 0.9878, 0.125, 0.9878, 0.125, 1.0, 0.09375, 1.0, 0.09375, 1.0, 0.125, 1.0, 0.125, 1.0, 0.09375, 1.0, 0.0625, 0.9878, 0.09375, 0.9878, 0.09375, 1.0, 0.0625, 1.0, 0.0625, 1.0, 0.09375, 1.0, 0.09375, 1.0, 0.0625, 1.0, 0.03125, 0.9878, 0.0625, 0.9878, 0.0625, 1.0, 0.03125, 1.0, 0.03125, 1.0, 0.0625, 1.0, 0.0625, 1.0, 0.03125, 1.0, 0.0, 0.9878, 0.03125, 0.9878, 0.03125, 1.0, 0.0002122, 1.0, 0.0002122, 1.0, 0.03125, 1.0, 0.03125, 1.0, 0.0, 1.0, 0.9688, 1.0, 1.0, 1.0, 1.0, 1.0, 0.9688, 1.0, 0.9688, 1.0, 1.0, 1.0, 1.0, 1.0, 0.9688, 1.0, 0.9375, 1.0, 0.9688, 1.0, 0.9688, 1.0, 0.9375, 1.0, 0.9375, 1.0, 0.9688, 1.0, 0.9688, 1.0, 0.9375, 1.0, 0.9062, 1.0, 0.9375, 1.0, 0.9375, 1.0, 0.9062, 1.0, 0.9062, 1.0, 0.9375, 1.0, 0.9375, 1.0, 0.9062, 1.0, 0.875, 1.0, 0.9062, 1.0, 0.9062, 1.0, 0.875, 1.0, 0.875, 1.0, 0.9062, 1.0, 0.9062, 1.0, 0.875, 1.0, 0.8437, 1.0, 0.875, 1.0, 0.875, 1.0, 0.8438, 1.0, 0.8438, 1.0, 0.875, 1.0, 0.875, 1.0, 0.8438, 1.0, 0.8125, 1.0, 0.8437, 1.0, 0.8438, 1.0, 0.8125, 1.0, 0.8125, 1.0, 0.8438, 1.0, 0.8438, 1.0, 0.8125, 1.0, 0.7812, 1.0, 0.8125, 1.0, 0.8125, 1.0, 0.7812, 1.0, 0.7812, 1.0, 0.8125, 1.0, 0.8125, 1.0, 0.7812, 1.0, 0.75, 1.0, 0.7812, 1.0, 0.7812, 1.0, 0.75, 1.0, 0.75, 1.0, 0.7812, 1.0, 0.7812, 1.0, 0.75, 1.0, 0.7188, 1.0, 0.75, 1.0, 0.75, 1.0, 0.7188, 1.0, 0.7188, 1.0, 0.75, 1.0, 0.75, 1.0, 0.7188, 1.0, 0.6875, 1.0, 0.7188, 1.0, 0.7188, 1.0, 0.6875, 1.0, 0.6875, 1.0, 0.7188, 1.0, 0.7188, 1.0, 0.6875, 1.0, 0.6562, 1.0, 0.6875, 1.0, 0.6875, 1.0, 0.6562, 1.0, 0.6562, 1.0, 0.6875, 1.0, 0.6875, 1.0, 0.6562, 1.0, 0.625, 1.0, 0.6562, 1.0, 0.6562, 1.0, 0.625, 1.0, 0.625, 1.0, 0.6562, 1.0, 0.6562, 1.0, 0.625, 1.0, 0.5938, 1.0, 0.625, 1.0, 0.625, 1.0, 0.5938, 1.0, 0.5938, 1.0, 0.625, 1.0, 0.625, 1.0, 0.5938, 1.0, 0.5625, 1.0, 0.5938, 1.0, 0.5938, 1.0, 0.5625, 1.0, 0.5625, 1.0, 0.5938, 1.0, 0.5938, 1.0, 0.5625, 1.0, 0.5312, 1.0, 0.5625, 1.0, 0.5625, 1.0, 0.5312, 1.0, 0.5312, 1.0, 0.5625, 1.0, 0.5625, 1.0, 0.5312, 1.0, 0.5, 1.0, 0.5312, 1.0, 0.5312, 1.0, 0.5, 1.0, 0.5, 1.0, 0.5312, 1.0, 0.5312, 1.0, 0.5, 1.0, 0.4688, 1.0, 0.5, 1.0, 0.5, 1.0, 0.4688, 1.0, 0.4688, 1.0, 0.5, 1.0, 0.5, 1.0, 0.4688, 1.0, 0.4375, 1.0, 0.4688, 1.0, 0.4688, 1.0, 0.4375, 1.0, 0.4375, 1.0, 0.4688, 1.0, 0.4688, 1.0, 0.4375, 1.0, 0.4062, 1.0, 0.4375, 1.0, 0.4375, 1.0, 0.4062, 1.0, 0.4062, 1.0, 0.4375, 1.0, 0.4375, 1.0, 0.4062, 1.0, 0.375, 1.0, 0.4062, 1.0, 0.4062, 1.0, 0.375, 1.0, 0.375, 1.0, 0.4062, 1.0, 0.4062, 1.0, 0.375, 1.0, 0.3438, 1.0, 0.375, 1.0, 0.375, 1.0, 0.3438, 1.0, 0.3438, 1.0, 0.375, 1.0, 0.375, 1.0, 0.3438, 1.0, 0.3125, 1.0, 0.3438, 1.0, 0.3438, 1.0, 0.3125, 1.0, 0.3125, 1.0, 0.3438, 1.0, 0.3438, 1.0, 0.3125, 1.0, 0.2812, 1.0, 0.3125, 1.0, 0.3125, 1.0, 0.2812, 1.0, 0.2812, 1.0, 0.3125, 1.0, 0.3125, 1.0, 0.2812, 1.0, 0.25, 1.0, 0.2812, 1.0, 0.2812, 1.0, 0.25, 1.0, 0.25, 1.0, 0.2812, 1.0, 0.2812, 1.0, 0.25, 1.0, 0.2188, 1.0, 0.25, 1.0, 0.25, 1.0, 0.2188, 1.0, 0.2188, 1.0, 0.25, 1.0, 0.25, 1.0, 0.2188, 1.0, 0.1875, 1.0, 0.2188, 1.0, 0.2188, 1.0, 0.1875, 1.0, 0.1875, 1.0, 0.2188, 1.0, 0.2188, 1.0, 0.1875, 1.0, 0.1562, 1.0, 0.1875, 1.0, 0.1875, 1.0, 0.1562, 1.0, 0.1562, 1.0, 0.1875, 1.0, 0.1875, 1.0, 0.1562, 1.0, 0.125, 1.0, 0.1562, 1.0, 0.1562, 1.0, 0.125, 1.0, 0.125, 1.0, 0.1562, 1.0, 0.1562, 1.0, 0.125, 1.0, 0.09375, 1.0, 0.125, 1.0, 0.125, 1.0, 0.09375, 1.0, 0.09375, 1.0, 0.125, 1.0, 0.125, 1.0, 0.09375, 1.0, 0.0625, 1.0, 0.09375, 1.0, 0.09375, 1.0, 0.0625, 1.0, 0.0625, 1.0, 0.09375, 1.0, 0.09375, 1.0, 0.0625, 1.0, 0.03125, 1.0, 0.0625, 1.0, 0.0625, 1.0, 0.03125, 1.0, 0.03125, 1.0, 0.0625, 1.0, 0.0625, 1.0, 0.03125, 1.0, 0.0, 1.0, 0.03125, 1.0, 0.03125, 1.0, 0.0, 1.0, 0.0, 1.0, 0.03125, 1.0, 0.03125, 1.0, 0.0, 1.0, 0.9687, 1.0, 1.0, 1.0, 0.9998, 1.0, 0.969, 1.0, 0.2965, 0.4854, 0.2503, 0.49, 0.25, 0.479, 0.2947, 0.4746, 0.9375, 1.0, 0.9687, 1.0, 0.9685, 1.0, 0.9377, 1.0, 0.3415, 0.4718, 0.2971, 0.4853, 0.2947, 0.4746, 0.3376, 0.4615, 0.9062, 1.0, 0.9375, 1.0, 0.9373, 1.0, 0.9065, 1.0, 0.3831, 0.4497, 0.3421, 0.4716, 0.3376, 0.4615, 0.3772, 0.4404, 0.875, 1.0, 0.9062, 1.0, 0.906, 1.0, 0.8752, 1.0, 0.4195, 0.4199, 0.3836, 0.4494, 0.3772, 0.4404, 0.4119, 0.4119, 0.8438, 1.0, 0.875, 1.0, 0.8748, 1.0, 0.844, 1.0, 0.4494, 0.3836, 0.4199, 0.4195, 0.4119, 0.4119, 0.4404, 0.3772, 0.8125, 1.0, 0.8438, 1.0, 0.8435, 1.0, 0.8127, 1.0, 0.4716, 0.3421, 0.4497, 0.3831, 0.4404, 0.3772, 0.4615, 0.3376, 0.7812, 1.0, 0.8125, 1.0, 0.8123, 1.0, 0.7815, 1.0, 0.4853, 0.2971, 0.4718, 0.3415, 0.4615, 0.3376, 0.4746, 0.2947, 0.75, 1.0, 0.7812, 1.0, 0.781, 1.0, 0.7502, 1.0, 0.49, 0.2503, 0.4854, 0.2965, 0.4746, 0.2947, 0.479, 0.25, 0.7188, 1.0, 0.75, 1.0, 0.7498, 1.0, 0.719, 1.0, 0.4854, 0.2035, 0.49, 0.2497, 0.479, 0.25, 0.4746, 0.2053, 0.6875, 1.0, 0.7188, 1.0, 0.7185, 1.0, 0.6877, 1.0, 0.4718, 0.1585, 0.4853, 0.2029, 0.4746, 0.2053, 0.4615, 0.1624, 0.6562, 1.0, 0.6875, 1.0, 0.6873, 1.0, 0.6565, 1.0, 0.4497, 0.1169, 0.4716, 0.1579, 0.4615, 0.1624, 0.4404, 0.1228, 0.625, 1.0, 0.6562, 1.0, 0.656, 1.0, 0.6252, 1.0, 0.4199, 0.08054, 0.4494, 0.1164, 0.4404, 0.1228, 0.4119, 0.0881, 0.5938, 1.0, 0.625, 1.0, 0.6248, 1.0, 0.594, 1.0, 0.3836, 0.05065, 0.4195, 0.08009, 0.4119, 0.0881, 0.3772, 0.05963, 0.5625, 1.0, 0.5938, 1.0, 0.5935, 1.0, 0.5627, 1.0, 0.3421, 0.02842, 0.3831, 0.0503, 0.3772, 0.05963, 0.3376, 0.03847, 0.5312, 1.0, 0.5625, 1.0, 0.5623, 1.0, 0.5315, 1.0, 0.2971, 0.0147, 0.3415, 0.02818, 0.3376, 0.03847, 0.2947, 0.02544, 0.5, 1.0, 0.5312, 1.0, 0.531, 1.0, 0.5002, 1.0, 0.2503, 0.01003, 0.2965, 0.01458, 0.2947, 0.02544, 0.25, 0.02104, 0.4688, 1.0, 0.5, 1.0, 0.4998, 1.0, 0.469, 1.0, 0.2035, 0.01458, 0.2497, 0.01003, 0.25, 0.02104, 0.2053, 0.02544, 0.4375, 1.0, 0.4688, 1.0, 0.4685, 1.0, 0.4377, 1.0, 0.1585, 0.02818, 0.2029, 0.0147, 0.2053, 0.02544, 0.1624, 0.03847, 0.4062, 1.0, 0.4375, 1.0, 0.4373, 1.0, 0.4065, 1.0, 0.1169, 0.0503, 0.1579, 0.02842, 0.1624, 0.03847, 0.1228, 0.05963, 0.375, 1.0, 0.4062, 1.0, 0.406, 1.0, 0.3752, 1.0, 0.08054, 0.08009, 0.1164, 0.05065, 0.1228, 0.05963, 0.0881, 0.0881, 0.3438, 1.0, 0.375, 1.0, 0.3748, 1.0, 0.344, 1.0, 0.05065, 0.1164, 0.08009, 0.08054, 0.0881, 0.0881, 0.05963, 0.1228, 0.3125, 1.0, 0.3438, 1.0, 0.3435, 1.0, 0.3127, 1.0, 0.02842, 0.1579, 0.0503, 0.1169, 0.05963, 0.1228, 0.03847, 0.1624, 0.2812, 1.0, 0.3125, 1.0, 0.3123, 1.0, 0.2815, 1.0, 0.0147, 0.2029, 0.02818, 0.1585, 0.03847, 0.1624, 0.02544, 0.2053, 0.25, 1.0, 0.2812, 1.0, 0.281, 1.0, 0.2502, 1.0, 0.01003, 0.2497, 0.01458, 0.2035, 0.02544, 0.2053, 0.02104, 0.25, 0.2188, 1.0, 0.25, 1.0, 0.2498, 1.0, 0.219, 1.0, 0.01458, 0.2965, 0.01003, 0.2503, 0.02104, 0.25, 0.02544, 0.2947, 0.1875, 1.0, 0.2188, 1.0, 0.2185, 1.0, 0.1877, 1.0, 0.02818, 0.3415, 0.0147, 0.2971, 0.02544, 0.2947, 0.03847, 0.3376, 0.1562, 1.0, 0.1875, 1.0, 0.1873, 1.0, 0.1565, 1.0, 0.0503, 0.3831, 0.02842, 0.3421, 0.03847, 0.3376, 0.05963, 0.3772, 0.125, 1.0, 0.1562, 1.0, 0.156, 1.0, 0.1252, 1.0, 0.08009, 0.4195, 0.05065, 0.3836, 0.05963, 0.3772, 0.0881, 0.4119, 0.09375, 1.0, 0.125, 1.0, 0.1248, 1.0, 0.09396, 1.0, 0.1164, 0.4494, 0.08054, 0.4199, 0.0881, 0.4119, 0.1228, 0.4404, 0.0625, 1.0, 0.09375, 1.0, 0.09354, 1.0, 0.06271, 1.0, 0.1579, 0.4716, 0.1169, 0.4497, 0.1228, 0.4404, 0.1624, 0.4615, 0.03125, 1.0, 0.0625, 1.0, 0.06229, 1.0, 0.03146, 1.0, 0.2029, 0.4853, 0.1585, 0.4718, 0.1624, 0.4615, 0.2053, 0.4746, 0.0, 1.0, 0.03125, 1.0, 0.03104, 1.0, 0.0002105, 1.0, 0.2497, 0.49, 0.2035, 0.4854, 0.2053, 0.4746, 0.25, 0.479, 0.2188, 0.5, 0.2188, 0.5, 0.2188, 0.5, 0.2188, 0.5, 0.1562, 0.5, 0.1562, 0.5, 0.1562, 0.5, 0.1562, 0.5, 0.1562, 0.5, 0.1562, 0.5, 0.1562, 0.5, 0.1562, 0.5, 0.4062, 0.5, 0.4062, 0.5, 0.4062, 0.5, 0.4062, 0.5, 0.125, 0.5, 0.125, 0.5, 0.125, 0.5, 0.125, 0.5, 0.125, 0.5, 0.125, 0.5, 0.125, 0.5, 0.125, 0.5, 0.1875, 0.5, 0.1875, 0.5, 0.1875, 0.5, 0.1875, 0.5, 0.1875, 0.5, 0.1875, 0.5, 0.1875, 0.5, 0.1875, 0.5, 0.2188, 0.5, 0.2188, 0.5, 0.2188, 0.5, 0.2188, 0.5, 0.2188, 0.5, 0.2188, 0.5, 0.2188, 0.5, 0.2188, 0.5, 0.1562, 0.5, 0.1562, 0.5, 0.1562, 0.5, 0.1562, 0.5, 0.1562, 0.5, 0.1562, 0.5, 0.1562, 0.5, 0.1562, 0.5, 0.125, 0.5, 0.125, 0.5, 0.125, 0.5, 0.125, 0.5, 0.125, 0.5, 0.125, 0.5, 0.125, 0.5, 0.125, 0.5, 0.4062, 0.5, 0.4062, 0.5, 0.4062, 0.5, 0.4062, 0.5, 0.4062, 0.5, 0.4062, 0.5, 0.4062, 0.5, 0.4062, 0.5, 0.3125, 0.5, 0.3125, 0.5, 0.3125, 0.5, 0.3125, 0.5, 0.3125, 0.5, 0.3125, 0.5, 0.3125, 0.5, 0.3125, 0.5, 0.2812, 0.5, 0.2812, 0.5, 0.2812, 0.5, 0.2812, 0.5, 0.2812, 0.5, 0.2812, 0.5, 0.2812, 0.5, 0.2812, 0.5, 0.25, 0.5, 0.25, 0.5, 0.25, 0.5, 0.25, 0.5, 0.25, 0.5, 0.25, 0.5, 0.25, 0.5, 0.25, 0.5, 0.4375, 0.5122, 0.4062, 0.5122, 0.4062, 0.5122, 0.4375, 0.5122, 0.7812, 0.5122, 0.75, 0.5122, 0.75, 0.5122, 0.7812, 0.5122, 0.5, 0.5122, 0.4688, 0.5122, 0.4688, 0.5122, 0.5, 0.5122, 0.03125, 0.5122, 0.0, 0.5122, 0.0, 0.5122, 0.03125, 0.5122, 0.8438, 0.5122, 0.8125, 0.5122, 0.8125, 0.5122, 0.8438, 0.5122, 0.2188, 0.5122, 0.1875, 0.5122, 0.1875, 0.5122, 0.2188, 0.5122, 0.5625, 0.5122, 0.5312, 0.5122, 0.5312, 0.5122, 0.5625, 0.5122, 0.09375, 0.5122, 0.0625, 0.5122, 0.0625, 0.5122, 0.09375, 0.5122, 0.2812, 0.5122, 0.25, 0.5122, 0.25, 0.5122, 0.2812, 0.5122, 0.1562, 0.5122, 0.125, 0.5122, 0.125, 0.5122, 0.1562, 0.5122, 0.9062, 0.5122, 0.875, 0.5122, 0.875, 0.5122, 0.9062, 0.5122, 0.625, 0.5122, 0.5938, 0.5122, 0.5938, 0.5122, 0.625, 0.5122, 0.3438, 0.5122, 0.3125, 0.5122, 0.3125, 0.5122, 0.3438, 0.5122, 0.9688, 0.5122, 0.9375, 0.5122, 0.9375, 0.5122, 0.9688, 0.5122, 0.6875, 0.5122, 0.6562, 0.5122, 0.6562, 0.5122, 0.6875, 0.5122, 0.4062, 0.5122, 0.375, 0.5122, 0.375, 0.5122, 0.4062, 0.5122, 0.75, 0.5122, 0.7188, 0.5122, 0.7188, 0.5122, 0.75, 0.5122, 0.4688, 0.5122, 0.4375, 0.5122, 0.4375, 0.5122, 0.4688, 0.5122, 0.8125, 0.5122, 0.7812, 0.5122, 0.7812, 0.5122, 0.8125, 0.5122, 0.5312, 0.5122, 0.5, 0.5122, 0.5, 0.5122, 0.5312, 0.5122, 0.0625, 0.5122, 0.03125, 0.5122, 0.03125, 0.5122, 0.0625, 0.5122, 0.875, 0.5122, 0.8438, 0.5122, 0.8438, 0.5122, 0.875, 0.5122, 0.1875, 0.5122, 0.1562, 0.5122, 0.1562, 0.5122, 0.1875, 0.5122, 0.25, 0.5122, 0.2188, 0.5122, 0.2188, 0.5122, 0.25, 0.5122, 0.5938, 0.5122, 0.5625, 0.5122, 0.5625, 0.5122, 0.5938, 0.5122, 0.125, 0.5122, 0.09375, 0.5122, 0.09375, 0.5122, 0.125, 0.5122, 0.3125, 0.5122, 0.2812, 0.5122, 0.2812, 0.5122, 0.3125, 0.5122, 1.0, 0.5122, 0.9688, 0.5122, 0.9688, 0.5122, 1.0, 0.5122, 0.9375, 0.5122, 0.9062, 0.5122, 0.9062, 0.5122, 0.9375, 0.5122, 0.2947, 0.4746, 0.25, 0.479, 0.2053, 0.4746, 0.1624, 0.4615, 0.1228, 0.4404, 0.0881, 0.4119, 0.05963, 0.3772, 0.03847, 0.3376, 0.02544, 0.2947, 0.02104, 0.25, 0.02544, 0.2053, 0.03847, 0.1624, 0.05963, 0.1228, 0.0881, 0.0881, 0.1228, 0.05963, 0.1624, 0.03847, 0.2053, 0.02544, 0.25, 0.02104, 0.2947, 0.02544, 0.3376, 0.03847, 0.3772, 0.05963, 0.4119, 0.0881, 0.4404, 0.1228, 0.4615, 0.1624, 0.4746, 0.2053, 0.479, 0.25, 0.4746, 0.2947, 0.4615, 0.3376, 0.4404, 0.3772, 0.4119, 0.4119, 0.3772, 0.4404, 0.3376, 0.4615, 0.02544, 0.2053, 0.03847, 0.1624, 0.03847, 0.1624, 0.02544, 0.2053, 0.2947, 0.02544, 0.3376, 0.03847, 0.3376, 0.03847, 0.2947, 0.02544, 0.4746, 0.2947, 0.4615, 0.3376, 0.4615, 0.3376, 0.4746, 0.2947, 0.03847, 0.3376, 0.02544, 0.2947, 0.02544, 0.2947, 0.03847, 0.3376, 0.1624, 0.03847, 0.2053, 0.02544, 0.2053, 0.02544, 0.1624, 0.03847, 0.4615, 0.1624, 0.4746, 0.2053, 0.4746, 0.2053, 0.4615, 0.1624, 0.3376, 0.4615, 0.2947, 0.4746, 0.2947, 0.4746, 0.3376, 0.4615, 0.25, 0.479, 0.2053, 0.4746, 0.2053, 0.4746, 0.25, 0.479, 0.1228, 0.4404, 0.0881, 0.4119, 0.0881, 0.4119, 0.1228, 0.4404, 0.05963, 0.1228, 0.0881, 0.0881, 0.0881, 0.0881, 0.05963, 0.1228, 0.3772, 0.05963, 0.4119, 0.0881, 0.4119, 0.0881, 0.3772, 0.05963, 0.4404, 0.3772, 0.4119, 0.4119, 0.4119, 0.4119, 0.4404, 0.3772, 0.02104, 0.25, 0.02544, 0.2053, 0.02544, 0.2053, 0.02104, 0.25, 0.25, 0.02104, 0.2947, 0.02544, 0.2947, 0.02544, 0.25, 0.02104, 0.479, 0.25, 0.4746, 0.2947, 0.4746, 0.2947, 0.479, 0.25, 0.05963, 0.3772, 0.03847, 0.3376, 0.03847, 0.3376, 0.05963, 0.3772, 0.1228, 0.05963, 0.1624, 0.03847, 0.1624, 0.03847, 0.1228, 0.05963, 0.4404, 0.1228, 0.4615, 0.1624, 0.4615, 0.1624, 0.4404, 0.1228, 0.3772, 0.4404, 0.3376, 0.4615, 0.3376, 0.4615, 0.3772, 0.4404, 0.1624, 0.4615, 0.1228, 0.4404, 0.1228, 0.4404, 0.1624, 0.4615, 0.03847, 0.1624, 0.05963, 0.1228, 0.05963, 0.1228, 0.03847, 0.1624, 0.3376, 0.03847, 0.3772, 0.05963, 0.3772, 0.05963, 0.3376, 0.03847, 0.4615, 0.3376, 0.4404, 0.3772, 0.4404, 0.3772, 0.4615, 0.3376, 0.02544, 0.2947, 0.02104, 0.25, 0.02104, 0.25, 0.02544, 0.2947, 0.2053, 0.02544, 0.25, 0.02104, 0.25, 0.02104, 0.2053, 0.02544, 0.4746, 0.2053, 0.479, 0.25, 0.479, 0.25, 0.4746, 0.2053, 0.2947, 0.4746, 0.25, 0.479, 0.25, 0.479, 0.2947, 0.4746, 0.0881, 0.4119, 0.05963, 0.3772, 0.05963, 0.3772, 0.0881, 0.4119, 0.0881, 0.0881, 0.1228, 0.05963, 0.1228, 0.05963, 0.0881, 0.0881, 0.4119, 0.0881, 0.4404, 0.1228, 0.4404, 0.1228, 0.4119, 0.0881, 0.4119, 0.4119, 0.3772, 0.4404, 0.3772, 0.4404, 0.4119, 0.4119])
me_cylinder.materials.append(mat_pot)
me_cylinder.materials.append(mat_dirt)
me_cylinder.update()
me_cylinder_001 = bpy.data.meshes.new('Cylinder.001')
me_cylinder_001.from_pydata([(-0.0008399, 0.09941, 2.623e-06), (-0.0008399, 0.1078, 0.19), (0.03743, 0.0918, 2.623e-06), (0.04065, 0.09958, 0.19), (0.06987, 0.07012, 2.623e-06), (0.07583, 0.07608, 0.19), (0.09155, 0.03768, 2.623e-06), (0.09933, 0.0409, 0.19), (0.09916, -0.0005885, 2.623e-06), (0.1076, -0.0005885, 0.19), (0.09155, -0.03886, 2.623e-06), (0.09933, -0.04208, 0.19), (0.06987, -0.0713, 2.623e-06), (0.07583, -0.07725, 0.19), (0.03743, -0.09298, 2.623e-06), (0.04065, -0.1008, 0.19), (-0.0008399, -0.1006, 2.623e-06), (-0.0008399, -0.109, 0.19), (-0.03911, -0.09298, 2.623e-06), (-0.04233, -0.1008, 0.19), (-0.07155, -0.0713, 2.623e-06), (-0.07751, -0.07725, 0.19), (-0.09323, -0.03886, 2.623e-06), (-0.101, -0.04208, 0.19), (-0.1008, -0.0005885, 2.623e-06), (-0.1093, -0.0005885, 0.19), (-0.09323, 0.03768, 2.623e-06), (-0.101, 0.0409, 0.19), (-0.07155, 0.07012, 2.623e-06), (-0.07751, 0.07608, 0.19), (-0.03911, 0.0918, 2.623e-06), (-0.04233, 0.09958, 0.19), (0.0297, 0.07313, 0.2376), (-0.0008399, 0.0792, 0.2376), (0.05558, 0.05583, 0.2376), (0.07288, 0.02995, 0.2376), (0.07895, -0.0005885, 0.2376), (0.07288, -0.03112, 0.2376), (0.05558, -0.05701, 0.2376), (0.0297, -0.07431, 0.2376), (-0.0008399, -0.08038, 0.2376), (-0.03138, -0.07431, 0.2376), (-0.05726, -0.05701, 0.2376), (-0.07456, -0.03112, 0.2376), (-0.08063, -0.0005885, 0.2376), (-0.07456, 0.02995, 0.2376), (-0.05726, 0.05583, 0.2376), (-0.03138, 0.07313, 0.2376), (0.002895, 0.007734, 0.2352), (0.01156, 0.002734, 0.2352), (0.01156, -0.007266, 0.2352), (0.002895, -0.01227, 0.2352), (-0.005765, -0.007266, 0.2352), (-0.005765, 0.002734, 0.2352), (0.002895, -0.002266, 0.2852), (-0.001008, -0.07804, 0.2203), (0.007652, -0.08142, 0.2166), (0.007652, -0.08818, 0.2092), (-0.001008, -0.09156, 0.2055), (-0.009668, -0.08818, 0.2092), (-0.009668, -0.08142, 0.2166), (-0.001008, -0.1217, 0.2467), (-0.05446, -0.05802, 0.2276), (-0.05151, -0.06684, 0.2239), (-0.0567, -0.07117, 0.2165), (-0.06484, -0.06668, 0.2128), (-0.0678, -0.05787, 0.2165), (-0.06261, -0.05354, 0.2239), (-0.08795, -0.08596, 0.254), (-0.08242, -0.002212, 0.2278), (-0.08685, -0.01039, 0.2241), (-0.09356, -0.009548, 0.2167), (-0.09584, -0.0005355, 0.2131), (-0.09141, 0.007639, 0.2167), (-0.0847, 0.006801, 0.2241), (-0.1257, 0.003197, 0.2542), (-0.05873, 0.05095, 0.2266), (-0.06693, 0.04658, 0.223), (-0.07206, 0.05098, 0.2156), (-0.06898, 0.05975, 0.2119), (-0.06078, 0.06412, 0.2156), (-0.05565, 0.05972, 0.223), (-0.09181, 0.07936, 0.2531), (0.05071, -0.05593, 0.2219), (0.05931, -0.05239, 0.2182), (0.06398, -0.05728, 0.2109), (0.06005, -0.0657, 0.2072), (0.05145, -0.06924, 0.2109), (0.04679, -0.06436, 0.2182), (0.08084, -0.08746, 0.2483), (0.07953, -7.527e-05, 0.2231), (0.08474, 0.007623, 0.2194), (0.09134, 0.006128, 0.212), (0.09271, -0.003065, 0.2083), (0.0875, -0.01076, 0.212), (0.08091, -0.009268, 0.2194), (0.1221, -0.009722, 0.2495), (0.05721, 0.05708, 0.2228), (0.05514, 0.06614, 0.2191), (0.06073, 0.06994, 0.2118), (0.06839, 0.06467, 0.2081), (0.07046, 0.05561, 0.2118), (0.06487, 0.05181, 0.2191), (0.09329, 0.08158, 0.2493), (-0.002894, 0.07812, 0.2155), (-0.01118, 0.08233, 0.2119), (-0.01051, 0.08906, 0.2045), (-0.001562, 0.09157, 0.2008), (0.006723, 0.08735, 0.2045), (0.006057, 0.08063, 0.2119), (0.001403, 0.1215, 0.242), (-0.00118, 0.09543, 0.1601), (-0.00982, 0.09607, 0.1551), (-0.009862, 0.09563, 0.1451), (-0.001266, 0.09456, 0.1401), (0.007374, 0.09393, 0.1451), (0.007417, 0.09436, 0.1551), (0.003699, 0.1447, 0.148), (0.06902, 0.0651, 0.1677), (0.06428, 0.07235, 0.1627), (0.06453, 0.07252, 0.1527), (0.06952, 0.06544, 0.1477), (0.07426, 0.05819, 0.1527), (0.07401, 0.05802, 0.1627), (0.1106, 0.09335, 0.1592), (0.09599, -0.005289, 0.1676), (0.09586, 0.003437, 0.1627), (0.09526, 0.003573, 0.1527), (0.09479, -0.005017, 0.1476), (0.09492, -0.01374, 0.1525), (0.09552, -0.01388, 0.1625), (0.1453, -0.006096, 0.1546), (0.0662, -0.07214, 0.1665), (0.0724, -0.06609, 0.1615), (0.07227, -0.06596, 0.1515), (0.06594, -0.07187, 0.1465), (0.05975, -0.07792, 0.1515), (0.05988, -0.07806, 0.1615), (0.1006, -0.1082, 0.1556), (-0.07367, 0.06377, 0.17), (-0.07849, 0.0565, 0.1651), (-0.07685, 0.05509, 0.1554), (-0.07039, 0.06096, 0.1505), (-0.06556, 0.06823, 0.1554), (-0.06721, 0.06964, 0.1651), (-0.1091, 0.09417, 0.1494), (-0.1018, 0.000209, 0.1728), (-0.103, -0.008371, 0.1678), (-0.1032, -0.008343, 0.1578), (-0.1022, 0.000264, 0.1528), (-0.101, 0.008844, 0.1578), (-0.1008, 0.008816, 0.1678), (-0.1516, 0.006436, 0.1639), (-0.06689, -0.06839, 0.1718), (-0.06071, -0.07451, 0.1669), (-0.05945, -0.07346, 0.157), (-0.06436, -0.06628, 0.1521), (-0.07054, -0.06016, 0.157), (-0.07181, -0.06121, 0.1669), (-0.1035, -0.09893, 0.1537), (-0.001008, -0.098, 0.1644), (0.007652, -0.09757, 0.1594), (0.007652, -0.0967, 0.1495), (-0.001008, -0.09627, 0.1445), (-0.009668, -0.0967, 0.1495), (-0.009668, -0.09757, 0.1594), (-0.001008, -0.1469, 0.1501), (-0.001008, -0.098, 0.06398), (0.007652, -0.09757, 0.059), (0.007652, -0.0967, 0.04904), (-0.001008, -0.09627, 0.04406), (-0.009668, -0.0967, 0.04904), (-0.009668, -0.09757, 0.059), (-0.001008, -0.1469, 0.04968), (-0.06689, -0.06839, 0.07137), (-0.06071, -0.07451, 0.06644), (-0.05945, -0.07346, 0.05658), (-0.06436, -0.06628, 0.05164), (-0.07054, -0.06016, 0.05658), (-0.07181, -0.06121, 0.06644), (-0.1035, -0.09893, 0.05326), (-0.1018, 0.000209, 0.07233), (-0.103, -0.008371, 0.06734), (-0.1032, -0.008343, 0.05734), (-0.1022, 0.000264, 0.05234), (-0.101, 0.008844, 0.05734), (-0.1008, 0.008816, 0.06734), (-0.1516, 0.006436, 0.06345), (-0.07367, 0.06377, 0.06956), (-0.07849, 0.0565, 0.06468), (-0.07685, 0.05509, 0.05492), (-0.07039, 0.06096, 0.05004), (-0.06556, 0.06823, 0.05492), (-0.06721, 0.06964, 0.06468), (-0.1091, 0.09417, 0.04899), (0.0662, -0.07214, 0.0661), (0.0724, -0.06609, 0.0611), (0.07227, -0.06596, 0.05111), (0.06594, -0.07187, 0.04611), (0.05975, -0.07792, 0.05111), (0.05988, -0.07806, 0.0611), (0.1006, -0.1082, 0.05517), (0.09599, -0.005289, 0.06714), (0.09586, 0.003437, 0.06226), (0.09526, 0.003573, 0.05228), (0.09479, -0.005017, 0.04718), (0.09492, -0.01374, 0.05206), (0.09552, -0.01388, 0.06204), (0.1453, -0.006096, 0.05415), (0.06902, 0.0651, 0.06728), (0.06428, 0.07235, 0.06228), (0.06453, 0.07252, 0.05228), (0.06952, 0.06544, 0.04729), (0.07426, 0.05819, 0.05228), (0.07401, 0.05802, 0.06228), (0.1106, 0.09335, 0.05881), (-0.00118, 0.09543, 0.05969), (-0.00982, 0.09607, 0.05469), (-0.009862, 0.09563, 0.0447), (-0.001266, 0.09456, 0.03971), (0.007374, 0.09393, 0.0447), (0.007417, 0.09436, 0.05469), (0.003699, 0.1447, 0.04753)], [], [(0, 1, 3, 2), (2, 3, 5, 4), (4, 5, 7, 6), (6, 7, 9, 8), (8, 9, 11, 10), (10, 11, 13, 12), (12, 13, 15, 14), (14, 15, 17, 16), (16, 17, 19, 18), (18, 19, 21, 20), (20, 21, 23, 22), (22, 23, 25, 24), (24, 25, 27, 26), (26, 27, 29, 28), (15, 13, 38, 39), (28, 29, 31, 30), (30, 31, 1, 0), (0, 2, 4, 6, 8, 10, 12, 14, 16, 18, 20, 22, 24, 26, 28, 30), (32, 33, 47, 46, 45, 44, 43, 42, 41, 40, 39, 38, 37, 36, 35, 34), (25, 23, 43, 44), (11, 9, 36, 37), (21, 19, 41, 42), (31, 29, 46, 47), (7, 5, 34, 35), (17, 15, 39, 40), (3, 1, 33, 32), (27, 25, 44, 45), (13, 11, 37, 38), (23, 21, 42, 43), (1, 31, 47, 33), (9, 7, 35, 36), (19, 17, 40, 41), (29, 27, 45, 46), (5, 3, 32, 34), (48, 54, 49), (49, 54, 50), (50, 54, 51), (51, 54, 52), (48, 49, 50, 51, 52, 53), (52, 54, 53), (53, 54, 48), (55, 61, 56), (56, 61, 57), (57, 61, 58), (58, 61, 59), (55, 56, 57, 58, 59, 60), (59, 61, 60), (60, 61, 55), (62, 68, 63), (63, 68, 64), (64, 68, 65), (65, 68, 66), (62, 63, 64, 65, 66, 67), (66, 68, 67), (67, 68, 62), (69, 75, 70), (70, 75, 71), (71, 75, 72), (72, 75, 73), (69, 70, 71, 72, 73, 74), (73, 75, 74), (74, 75, 69), (76, 82, 77), (77, 82, 78), (78, 82, 79), (79, 82, 80), (76, 77, 78, 79, 80, 81), (80, 82, 81), (81, 82, 76), (83, 89, 84), (84, 89, 85), (85, 89, 86), (86, 89, 87), (83, 84, 85, 86, 87, 88), (87, 89, 88), (88, 89, 83), (90, 96, 91), (91, 96, 92), (92, 96, 93), (93, 96, 94), (90, 91, 92, 93, 94, 95), (94, 96, 95), (95, 96, 90), (97, 103, 98), (98, 103, 99), (99, 103, 100), (100, 103, 101), (97, 98, 99, 100, 101, 102), (101, 103, 102), (102, 103, 97), (104, 110, 105), (105, 110, 106), (106, 110, 107), (107, 110, 108), (104, 105, 106, 107, 108, 109), (108, 110, 109), (109, 110, 104), (111, 117, 112), (112, 117, 113), (113, 117, 114), (114, 117, 115), (111, 112, 113, 114, 115, 116), (115, 117, 116), (116, 117, 111), (118, 124, 119), (119, 124, 120), (120, 124, 121), (121, 124, 122), (118, 119, 120, 121, 122, 123), (122, 124, 123), (123, 124, 118), (125, 131, 126), (126, 131, 127), (127, 131, 128), (128, 131, 129), (125, 126, 127, 128, 129, 130), (129, 131, 130), (130, 131, 125), (132, 138, 133), (133, 138, 134), (134, 138, 135), (135, 138, 136), (132, 133, 134, 135, 136, 137), (136, 138, 137), (137, 138, 132), (139, 145, 140), (140, 145, 141), (141, 145, 142), (142, 145, 143), (139, 140, 141, 142, 143, 144), (143, 145, 144), (144, 145, 139), (146, 152, 147), (147, 152, 148), (148, 152, 149), (149, 152, 150), (146, 147, 148, 149, 150, 151), (150, 152, 151), (151, 152, 146), (153, 159, 154), (154, 159, 155), (155, 159, 156), (156, 159, 157), (153, 154, 155, 156, 157, 158), (157, 159, 158), (158, 159, 153), (160, 166, 161), (161, 166, 162), (162, 166, 163), (163, 166, 164), (160, 161, 162, 163, 164, 165), (164, 166, 165), (165, 166, 160), (167, 173, 168), (168, 173, 169), (169, 173, 170), (170, 173, 171), (167, 168, 169, 170, 171, 172), (171, 173, 172), (172, 173, 167), (174, 180, 175), (175, 180, 176), (176, 180, 177), (177, 180, 178), (174, 175, 176, 177, 178, 179), (178, 180, 179), (179, 180, 174), (181, 187, 182), (182, 187, 183), (183, 187, 184), (184, 187, 185), (181, 182, 183, 184, 185, 186), (185, 187, 186), (186, 187, 181), (188, 194, 189), (189, 194, 190), (190, 194, 191), (191, 194, 192), (188, 189, 190, 191, 192, 193), (192, 194, 193), (193, 194, 188), (195, 201, 196), (196, 201, 197), (197, 201, 198), (198, 201, 199), (195, 196, 197, 198, 199, 200), (199, 201, 200), (200, 201, 195), (202, 208, 203), (203, 208, 204), (204, 208, 205), (205, 208, 206), (202, 203, 204, 205, 206, 207), (206, 208, 207), (207, 208, 202), (209, 215, 210), (210, 215, 211), (211, 215, 212), (212, 215, 213), (209, 210, 211, 212, 213, 214), (213, 215, 214), (214, 215, 209), (216, 222, 217), (217, 222, 218), (218, 222, 219), (219, 222, 220), (216, 217, 218, 219, 220, 221), (220, 222, 221), (221, 222, 216)])
me_cylinder_001.polygons.foreach_set('material_index', [0, 0, 0, 0, 0, 0, 0, 0, 0, 0, 0, 0, 0, 0, 0, 0, 0, 0, 0, 0, 0, 0, 0, 0, 0, 0, 0, 0, 0, 0, 0, 0, 0, 0, 1, 1, 1, 1, 1, 1, 1, 1, 1, 1, 1, 1, 1, 1, 1, 1, 1, 1, 1, 1, 1, 1, 1, 1, 1, 1, 1, 1, 1, 1, 1, 1, 1, 1, 1, 1, 1, 1, 1, 1, 1, 1, 1, 1, 1, 1, 1, 1, 1, 1, 1, 1, 1, 1, 1, 1, 1, 1, 1, 1, 1, 1, 1, 1, 1, 1, 1, 1, 1, 1, 1, 1, 1, 1, 1, 1, 1, 1, 1, 1, 1, 1, 1, 1, 1, 1, 1, 1, 1, 1, 1, 1, 1, 1, 1, 1, 1, 1, 1, 1, 1, 1, 1, 1, 1, 1, 1, 1, 1, 1, 1, 1, 1, 1, 1, 1, 1, 1, 1, 1, 1, 1, 1, 1, 1, 1, 1, 1, 1, 1, 1, 1, 1, 1, 1, 1, 1, 1, 1, 1, 1, 1, 1, 1, 1, 1, 1, 1, 1, 1, 1, 1, 1, 1, 1, 1, 1, 1, 1, 1, 1, 1, 1, 1, 1, 1, 1, 1, 1, 1, 1, 1, 1, 1, 1])
_uv = me_cylinder_001.uv_layers.new(name='UVMap')
_uv.uv.foreach_set('vector', [1.0, 0.5, 1.0, 1.0, 0.9375, 1.0, 0.9375, 0.5, 0.9375, 0.5, 0.9375, 1.0, 0.875, 1.0, 0.875, 0.5, 0.875, 0.5, 0.875, 1.0, 0.8125, 1.0, 0.8125, 0.5, 0.8125, 0.5, 0.8125, 1.0, 0.75, 1.0, 0.75, 0.5, 0.75, 0.5, 0.75, 1.0, 0.6875, 1.0, 0.6875, 0.5, 0.6875, 0.5, 0.6875, 1.0, 0.625, 1.0, 0.625, 0.5, 0.625, 0.5, 0.625, 1.0, 0.5625, 1.0, 0.5625, 0.5, 0.5625, 0.5, 0.5625, 1.0, 0.5, 1.0, 0.5, 0.5, 0.5, 0.5, 0.5, 1.0, 0.4375, 1.0, 0.4375, 0.5, 0.4375, 0.5, 0.4375, 1.0, 0.375, 1.0, 0.375, 0.5, 0.375, 0.5, 0.375, 1.0, 0.3125, 1.0, 0.3125, 0.5, 0.3125, 0.5, 0.3125, 1.0, 0.25, 1.0, 0.25, 0.5, 0.25, 0.5, 0.25, 1.0, 0.1875, 1.0, 0.1875, 0.5, 0.1875, 0.5, 0.1875, 1.0, 0.125, 1.0, 0.125, 0.5, 0.5625, 1.0, 0.625, 1.0, 0.625, 1.0, 0.5625, 1.0, 0.125, 0.5, 0.125, 1.0, 0.0625, 1.0, 0.0625, 0.5, 0.0625, 0.5, 0.0625, 1.0, 0.0, 1.0, 0.0, 0.5, 0.75, 0.49, 0.8418, 0.4717, 0.9197, 0.4197, 0.9717, 0.3418, 0.99, 0.25, 0.9717, 0.1582, 0.9197, 0.08029, 0.8418, 0.02827, 0.75, 0.01, 0.6582, 0.02827, 0.5803, 0.08029, 0.5283, 0.1582, 0.51, 0.25, 0.5283, 0.3418, 0.5803, 0.4197, 0.6582, 0.4717, 0.3418, 0.4717, 0.25, 0.49, 0.1582, 0.4717, 0.08029, 0.4197, 0.02827, 0.3418, 0.01, 0.25, 0.02827, 0.1582, 0.08029, 0.08029, 0.1582, 0.02827, 0.25, 0.01, 0.3418, 0.02827, 0.4197, 0.08029, 0.4717, 0.1582, 0.49, 0.25, 0.4717, 0.3418, 0.4197, 0.4197, 0.25, 1.0, 0.3125, 1.0, 0.3125, 1.0, 0.25, 1.0, 0.6875, 1.0, 0.75, 1.0, 0.75, 1.0, 0.6875, 1.0, 0.375, 1.0, 0.4375, 1.0, 0.4375, 1.0, 0.375, 1.0, 0.0625, 1.0, 0.125, 1.0, 0.125, 1.0, 0.0625, 1.0, 0.8125, 1.0, 0.875, 1.0, 0.875, 1.0, 0.8125, 1.0, 0.5, 1.0, 0.5625, 1.0, 0.5625, 1.0, 0.5, 1.0, 0.9375, 1.0, 1.0, 1.0, 1.0, 1.0, 0.9375, 1.0, 0.1875, 1.0, 0.25, 1.0, 0.25, 1.0, 0.1875, 1.0, 0.625, 1.0, 0.6875, 1.0, 0.6875, 1.0, 0.625, 1.0, 0.3125, 1.0, 0.375, 1.0, 0.375, 1.0, 0.3125, 1.0, 0.0, 1.0, 0.0625, 1.0, 0.0625, 1.0, 0.0, 1.0, 0.75, 1.0, 0.8125, 1.0, 0.8125, 1.0, 0.75, 1.0, 0.4375, 1.0, 0.5, 1.0, 0.5, 1.0, 0.4375, 1.0, 0.125, 1.0, 0.1875, 1.0, 0.1875, 1.0, 0.125, 1.0, 0.875, 1.0, 0.9375, 1.0, 0.9375, 1.0, 0.875, 1.0, 0.25, 0.49, 0.25, 0.25, 0.4578, 0.37, 0.4578, 0.37, 0.25, 0.25, 0.4578, 0.13, 0.4578, 0.13, 0.25, 0.25, 0.25, 0.01, 0.25, 0.01, 0.25, 0.25, 0.04215, 0.13, 0.75, 0.49, 0.9578, 0.37, 0.9578, 0.13, 0.75, 0.01, 0.5422, 0.13, 0.5422, 0.37, 0.04215, 0.13, 0.25, 0.25, 0.04215, 0.37, 0.04215, 0.37, 0.25, 0.25, 0.25, 0.49, 0.25, 0.49, 0.25, 0.25, 0.4578, 0.37, 0.4578, 0.37, 0.25, 0.25, 0.4578, 0.13, 0.4578, 0.13, 0.25, 0.25, 0.25, 0.01, 0.25, 0.01, 0.25, 0.25, 0.04215, 0.13, 0.75, 0.49, 0.9578, 0.37, 0.9578, 0.13, 0.75, 0.01, 0.5422, 0.13, 0.5422, 0.37, 0.04215, 0.13, 0.25, 0.25, 0.04215, 0.37, 0.04215, 0.37, 0.25, 0.25, 0.25, 0.49, 0.25, 0.49, 0.25, 0.25, 0.4578, 0.37, 0.4578, 0.37, 0.25, 0.25, 0.4578, 0.13, 0.4578, 0.13, 0.25, 0.25, 0.25, 0.01, 0.25, 0.01, 0.25, 0.25, 0.04215, 0.13, 0.75, 0.49, 0.9578, 0.37, 0.9578, 0.13, 0.75, 0.01, 0.5422, 0.13, 0.5422, 0.37, 0.04215, 0.13, 0.25, 0.25, 0.04215, 0.37, 0.04215, 0.37, 0.25, 0.25, 0.25, 0.49, 0.25, 0.49, 0.25, 0.25, 0.4578, 0.37, 0.4578, 0.37, 0.25, 0.25, 0.4578, 0.13, 0.4578, 0.13, 0.25, 0.25, 0.25, 0.01, 0.25, 0.01, 0.25, 0.25, 0.04215, 0.13, 0.75, 0.49, 0.9578, 0.37, 0.9578, 0.13, 0.75, 0.01, 0.5422, 0.13, 0.5422, 0.37, 0.04215, 0.13, 0.25, 0.25, 0.04215, 0.37, 0.04215, 0.37, 0.25, 0.25, 0.25, 0.49, 0.25, 0.49, 0.25, 0.25, 0.4578, 0.37, 0.4578, 0.37, 0.25, 0.25, 0.4578, 0.13, 0.4578, 0.13, 0.25, 0.25, 0.25, 0.01, 0.25, 0.01, 0.25, 0.25, 0.04215, 0.13, 0.75, 0.49, 0.9578, 0.37, 0.9578, 0.13, 0.75, 0.01, 0.5422, 0.13, 0.5422, 0.37, 0.04215, 0.13, 0.25, 0.25, 0.04215, 0.37, 0.04215, 0.37, 0.25, 0.25, 0.25, 0.49, 0.25, 0.49, 0.25, 0.25, 0.4578, 0.37, 0.4578, 0.37, 0.25, 0.25, 0.4578, 0.13, 0.4578, 0.13, 0.25, 0.25, 0.25, 0.01, 0.25, 0.01, 0.25, 0.25, 0.04215, 0.13, 0.75, 0.49, 0.9578, 0.37, 0.9578, 0.13, 0.75, 0.01, 0.5422, 0.13, 0.5422, 0.37, 0.04215, 0.13, 0.25, 0.25, 0.04215, 0.37, 0.04215, 0.37, 0.25, 0.25, 0.25, 0.49, 0.25, 0.49, 0.25, 0.25, 0.4578, 0.37, 0.4578, 0.37, 0.25, 0.25, 0.4578, 0.13, 0.4578, 0.13, 0.25, 0.25, 0.25, 0.01, 0.25, 0.01, 0.25, 0.25, 0.04215, 0.13, 0.75, 0.49, 0.9578, 0.37, 0.9578, 0.13, 0.75, 0.01, 0.5422, 0.13, 0.5422, 0.37, 0.04215, 0.13, 0.25, 0.25, 0.04215, 0.37, 0.04215, 0.37, 0.25, 0.25, 0.25, 0.49, 0.25, 0.49, 0.25, 0.25, 0.4578, 0.37, 0.4578, 0.37, 0.25, 0.25, 0.4578, 0.13, 0.4578, 0.13, 0.25, 0.25, 0.25, 0.01, 0.25, 0.01, 0.25, 0.25, 0.04215, 0.13, 0.75, 0.49, 0.9578, 0.37, 0.9578, 0.13, 0.75, 0.01, 0.5422, 0.13, 0.5422, 0.37, 0.04215, 0.13, 0.25, 0.25, 0.04215, 0.37, 0.04215, 0.37, 0.25, 0.25, 0.25, 0.49, 0.25, 0.49, 0.25, 0.25, 0.4578, 0.37, 0.4578, 0.37, 0.25, 0.25, 0.4578, 0.13, 0.4578, 0.13, 0.25, 0.25, 0.25, 0.01, 0.25, 0.01, 0.25, 0.25, 0.04215, 0.13, 0.75, 0.49, 0.9578, 0.37, 0.9578, 0.13, 0.75, 0.01, 0.5422, 0.13, 0.5422, 0.37, 0.04215, 0.13, 0.25, 0.25, 0.04215, 0.37, 0.04215, 0.37, 0.25, 0.25, 0.25, 0.49, 0.25, 0.49, 0.25, 0.25, 0.4578, 0.37, 0.4578, 0.37, 0.25, 0.25, 0.4578, 0.13, 0.4578, 0.13, 0.25, 0.25, 0.25, 0.01, 0.25, 0.01, 0.25, 0.25, 0.04215, 0.13, 0.75, 0.49, 0.9578, 0.37, 0.9578, 0.13, 0.75, 0.01, 0.5422, 0.13, 0.5422, 0.37, 0.04215, 0.13, 0.25, 0.25, 0.04215, 0.37, 0.04215, 0.37, 0.25, 0.25, 0.25, 0.49, 0.25, 0.49, 0.25, 0.25, 0.4578, 0.37, 0.4578, 0.37, 0.25, 0.25, 0.4578, 0.13, 0.4578, 0.13, 0.25, 0.25, 0.25, 0.01, 0.25, 0.01, 0.25, 0.25, 0.04215, 0.13, 0.75, 0.49, 0.9578, 0.37, 0.9578, 0.13, 0.75, 0.01, 0.5422, 0.13, 0.5422, 0.37, 0.04215, 0.13, 0.25, 0.25, 0.04215, 0.37, 0.04215, 0.37, 0.25, 0.25, 0.25, 0.49, 0.25, 0.49, 0.25, 0.25, 0.4578, 0.37, 0.4578, 0.37, 0.25, 0.25, 0.4578, 0.13, 0.4578, 0.13, 0.25, 0.25, 0.25, 0.01, 0.25, 0.01, 0.25, 0.25, 0.04215, 0.13, 0.75, 0.49, 0.9578, 0.37, 0.9578, 0.13, 0.75, 0.01, 0.5422, 0.13, 0.5422, 0.37, 0.04215, 0.13, 0.25, 0.25, 0.04215, 0.37, 0.04215, 0.37, 0.25, 0.25, 0.25, 0.49, 0.25, 0.49, 0.25, 0.25, 0.4578, 0.37, 0.4578, 0.37, 0.25, 0.25, 0.4578, 0.13, 0.4578, 0.13, 0.25, 0.25, 0.25, 0.01, 0.25, 0.01, 0.25, 0.25, 0.04215, 0.13, 0.75, 0.49, 0.9578, 0.37, 0.9578, 0.13, 0.75, 0.01, 0.5422, 0.13, 0.5422, 0.37, 0.04215, 0.13, 0.25, 0.25, 0.04215, 0.37, 0.04215, 0.37, 0.25, 0.25, 0.25, 0.49, 0.25, 0.49, 0.25, 0.25, 0.4578, 0.37, 0.4578, 0.37, 0.25, 0.25, 0.4578, 0.13, 0.4578, 0.13, 0.25, 0.25, 0.25, 0.01, 0.25, 0.01, 0.25, 0.25, 0.04215, 0.13, 0.75, 0.49, 0.9578, 0.37, 0.9578, 0.13, 0.75, 0.01, 0.5422, 0.13, 0.5422, 0.37, 0.04215, 0.13, 0.25, 0.25, 0.04215, 0.37, 0.04215, 0.37, 0.25, 0.25, 0.25, 0.49, 0.25, 0.49, 0.25, 0.25, 0.4578, 0.37, 0.4578, 0.37, 0.25, 0.25, 0.4578, 0.13, 0.4578, 0.13, 0.25, 0.25, 0.25, 0.01, 0.25, 0.01, 0.25, 0.25, 0.04215, 0.13, 0.75, 0.49, 0.9578, 0.37, 0.9578, 0.13, 0.75, 0.01, 0.5422, 0.13, 0.5422, 0.37, 0.04215, 0.13, 0.25, 0.25, 0.04215, 0.37, 0.04215, 0.37, 0.25, 0.25, 0.25, 0.49, 0.25, 0.49, 0.25, 0.25, 0.4578, 0.37, 0.4578, 0.37, 0.25, 0.25, 0.4578, 0.13, 0.4578, 0.13, 0.25, 0.25, 0.25, 0.01, 0.25, 0.01, 0.25, 0.25, 0.04215, 0.13, 0.75, 0.49, 0.9578, 0.37, 0.9578, 0.13, 0.75, 0.01, 0.5422, 0.13, 0.5422, 0.37, 0.04215, 0.13, 0.25, 0.25, 0.04215, 0.37, 0.04215, 0.37, 0.25, 0.25, 0.25, 0.49, 0.25, 0.49, 0.25, 0.25, 0.4578, 0.37, 0.4578, 0.37, 0.25, 0.25, 0.4578, 0.13, 0.4578, 0.13, 0.25, 0.25, 0.25, 0.01, 0.25, 0.01, 0.25, 0.25, 0.04215, 0.13, 0.75, 0.49, 0.9578, 0.37, 0.9578, 0.13, 0.75, 0.01, 0.5422, 0.13, 0.5422, 0.37, 0.04215, 0.13, 0.25, 0.25, 0.04215, 0.37, 0.04215, 0.37, 0.25, 0.25, 0.25, 0.49, 0.25, 0.49, 0.25, 0.25, 0.4578, 0.37, 0.4578, 0.37, 0.25, 0.25, 0.4578, 0.13, 0.4578, 0.13, 0.25, 0.25, 0.25, 0.01, 0.25, 0.01, 0.25, 0.25, 0.04215, 0.13, 0.75, 0.49, 0.9578, 0.37, 0.9578, 0.13, 0.75, 0.01, 0.5422, 0.13, 0.5422, 0.37, 0.04215, 0.13, 0.25, 0.25, 0.04215, 0.37, 0.04215, 0.37, 0.25, 0.25, 0.25, 0.49, 0.25, 0.49, 0.25, 0.25, 0.4578, 0.37, 0.4578, 0.37, 0.25, 0.25, 0.4578, 0.13, 0.4578, 0.13, 0.25, 0.25, 0.25, 0.01, 0.25, 0.01, 0.25, 0.25, 0.04215, 0.13, 0.75, 0.49, 0.9578, 0.37, 0.9578, 0.13, 0.75, 0.01, 0.5422, 0.13, 0.5422, 0.37, 0.04215, 0.13, 0.25, 0.25, 0.04215, 0.37, 0.04215, 0.37, 0.25, 0.25, 0.25, 0.49, 0.25, 0.49, 0.25, 0.25, 0.4578, 0.37, 0.4578, 0.37, 0.25, 0.25, 0.4578, 0.13, 0.4578, 0.13, 0.25, 0.25, 0.25, 0.01, 0.25, 0.01, 0.25, 0.25, 0.04215, 0.13, 0.75, 0.49, 0.9578, 0.37, 0.9578, 0.13, 0.75, 0.01, 0.5422, 0.13, 0.5422, 0.37, 0.04215, 0.13, 0.25, 0.25, 0.04215, 0.37, 0.04215, 0.37, 0.25, 0.25, 0.25, 0.49, 0.25, 0.49, 0.25, 0.25, 0.4578, 0.37, 0.4578, 0.37, 0.25, 0.25, 0.4578, 0.13, 0.4578, 0.13, 0.25, 0.25, 0.25, 0.01, 0.25, 0.01, 0.25, 0.25, 0.04215, 0.13, 0.75, 0.49, 0.9578, 0.37, 0.9578, 0.13, 0.75, 0.01, 0.5422, 0.13, 0.5422, 0.37, 0.04215, 0.13, 0.25, 0.25, 0.04215, 0.37, 0.04215, 0.37, 0.25, 0.25, 0.25, 0.49, 0.25, 0.49, 0.25, 0.25, 0.4578, 0.37, 0.4578, 0.37, 0.25, 0.25, 0.4578, 0.13, 0.4578, 0.13, 0.25, 0.25, 0.25, 0.01, 0.25, 0.01, 0.25, 0.25, 0.04215, 0.13, 0.75, 0.49, 0.9578, 0.37, 0.9578, 0.13, 0.75, 0.01, 0.5422, 0.13, 0.5422, 0.37, 0.04215, 0.13, 0.25, 0.25, 0.04215, 0.37, 0.04215, 0.37, 0.25, 0.25, 0.25, 0.49, 0.25, 0.49, 0.25, 0.25, 0.4578, 0.37, 0.4578, 0.37, 0.25, 0.25, 0.4578, 0.13, 0.4578, 0.13, 0.25, 0.25, 0.25, 0.01, 0.25, 0.01, 0.25, 0.25, 0.04215, 0.13, 0.75, 0.49, 0.9578, 0.37, 0.9578, 0.13, 0.75, 0.01, 0.5422, 0.13, 0.5422, 0.37, 0.04215, 0.13, 0.25, 0.25, 0.04215, 0.37, 0.04215, 0.37, 0.25, 0.25, 0.25, 0.49, 0.25, 0.49, 0.25, 0.25, 0.4578, 0.37, 0.4578, 0.37, 0.25, 0.25, 0.4578, 0.13, 0.4578, 0.13, 0.25, 0.25, 0.25, 0.01, 0.25, 0.01, 0.25, 0.25, 0.04215, 0.13, 0.75, 0.49, 0.9578, 0.37, 0.9578, 0.13, 0.75, 0.01, 0.5422, 0.13, 0.5422, 0.37, 0.04215, 0.13, 0.25, 0.25, 0.04215, 0.37, 0.04215, 0.37, 0.25, 0.25, 0.25, 0.49, 0.25, 0.49, 0.25, 0.25, 0.4578, 0.37, 0.4578, 0.37, 0.25, 0.25, 0.4578, 0.13, 0.4578, 0.13, 0.25, 0.25, 0.25, 0.01, 0.25, 0.01, 0.25, 0.25, 0.04215, 0.13, 0.75, 0.49, 0.9578, 0.37, 0.9578, 0.13, 0.75, 0.01, 0.5422, 0.13, 0.5422, 0.37, 0.04215, 0.13, 0.25, 0.25, 0.04215, 0.37, 0.04215, 0.37, 0.25, 0.25, 0.25, 0.49])
me_cylinder_001.materials.append(mat_material)
me_cylinder_001.materials.append(None)
me_cylinder_001.update()

# ---- objects
ob_pot = bpy.data.objects.new('Pot', me_cylinder)
ob_cactus = bpy.data.objects.new('Cactus', me_cylinder_001)

# ---- transforms, parenting, visibility, modifiers, constraints
ob_pot.location = (0.0, 0.0, 0.0)
ob_cactus.location = (0.0008399, 0.0005885, 0.115)

# ---- collection membership
col_collection.objects.link(ob_pot)
col_collection.objects.link(ob_cactus)

# ---- scene / render settings (as saved in the file)
scene.frame_start = 1; scene.frame_end = 250; scene.frame_set(1)
scene.render.engine = 'CYCLES'
bpy.context.view_layer.update()

# ---- added for rendering (the .blend has no active camera and no usable light): camera, sun
cam_auto = bpy.data.cameras.new('AutoCamera')
cam_auto.lens = 50.0
cam_auto.sensor_width = 36.0
cam_auto.clip_end = 1000.0
ob_auto_camera = bpy.data.objects.new('AutoCamera', cam_auto)
scene.collection.objects.link(ob_auto_camera)
ob_auto_camera.location = (0.623828, -0.749528, 0.636842)
ob_auto_camera.rotation_euler = (1.09748, -7.21219e-08, 0.694738)
scene.camera = ob_auto_camera
light_auto_sun = bpy.data.lights.new('AutoSun', 'SUN')
light_auto_sun.energy = 3.0
light_auto_sun.angle = 0.0523599
ob_auto_sun = bpy.data.objects.new('AutoSun', light_auto_sun)
scene.collection.objects.link(ob_auto_sun)
ob_auto_sun.rotation_euler = (0.872665, 0.174533, 0.523599)
bpy.context.view_layer.update()
